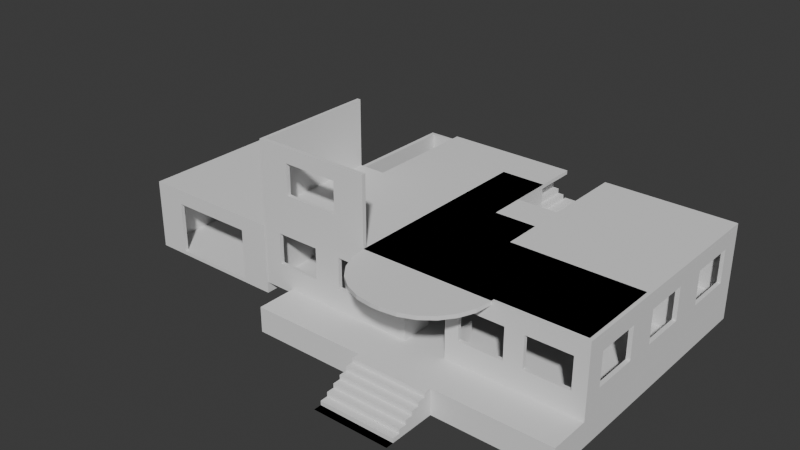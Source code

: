 # Source: LD_MapProto_6108_autosave.blend  (saved by Blender 5.1.4; exported with 4.5.12 LTS)
import bpy
from mathutils import Matrix  # noqa: F401  (used for matrix-valued properties, if any)

bpy.ops.wm.read_factory_settings(use_empty=True)
scene = bpy.context.scene
scene.name = 'Scene'

# ---- collections
col_collection = bpy.data.collections.new('Collection'); scene.collection.children.link(col_collection)
col_rdc = bpy.data.collections.new('RDC'); scene.collection.children.link(col_rdc)
col_etage1 = bpy.data.collections.new('Etage1'); scene.collection.children.link(col_etage1)

# ---- world
world_world = bpy.data.worlds.new('World'); scene.world = world_world
world_world.use_nodes = True; world_world.node_tree.nodes.clear()
_N = world_world.node_tree.nodes; _L = world_world.node_tree.links
n0 = _N.new('ShaderNodeOutputWorld'); n0.name = 'World Output'; n0.location = (200, 100)
n1 = _N.new('ShaderNodeBackground'); n1.name = 'Background'; n1.location = (-200, 100)
n1.inputs[0].default_value = (0.05088, 0.05088, 0.05088, 1.0)
_L.new(n1.outputs[0], n0.inputs[0])
n0.is_active_output = True
world_world.color = (0.05088, 0.05088, 0.05088)
world_world.sun_shadow_jitter_overblur = 0.0

# ---- meshes
me_cube_015 = bpy.data.meshes.new('Cube.015')
me_cube_015.from_pydata([(-5.52, -8.108e-05, -0.06887), (-5.52, -8.108e-05, 0.06887), (-5.52, 1.323, -0.06887), (-5.52, 1.323, 0.06887), (-0.2474, -8.108e-05, -0.06887), (-0.2474, -8.108e-05, 0.06887), (-0.2474, 1.323, -0.06887), (-0.2474, 1.323, 0.06887), (-0.3693, 1.323, -0.06887), (-5.398, 1.323, -0.06887), (-1.807, 1.323, 0.06887), (-0.8309, 1.323, 0.06887), (-5.398, -8.1e-05, -0.06887), (-0.3693, -8.1e-05, -0.06887), (-1.343, -8.1e-05, 0.06887), (-4.424, -8.1e-05, 0.06887), (-5.52, 1.288, -0.06887), (-5.52, 0.03474, -0.06887), (-5.52, 0.03474, 0.06887), (-5.52, 1.288, 0.06887), (-0.2474, 0.03474, -0.06887), (-0.2474, 1.288, -0.06887), (-0.2474, 1.288, 0.06887), (-0.2474, 0.03474, 0.06887), (-0.8309, 1.288, 0.06887), (-1.343, 0.03474, 0.06887), (-1.807, 1.288, 0.06887), (-4.424, 0.03474, 0.06887), (-5.398, 1.288, -0.06887), (-5.398, 0.03474, -0.06887), (-0.3693, 1.288, -0.06887), (-0.3693, 0.03474, -0.06887), (-5.52, 1.288, 2.293), (-5.52, 1.323, 2.293), (-0.8309, 1.323, 1.846), (-0.2474, 1.323, 2.293), (-0.2474, 0.03474, 2.293), (-0.2474, -8.108e-05, 2.293), (-4.424, -8.1e-05, 1.919), (-5.52, -8.108e-05, 2.293), (-1.807, 1.323, 1.846), (-1.343, -8.1e-05, 1.919), (-1.343, 0.03474, 1.919), (-4.424, 0.03474, 1.919), (-5.52, 0.03474, 2.293), (-0.2474, 1.288, 2.293), (-0.8309, 1.288, 1.846), (-1.807, 1.288, 1.846), (-5.52, 1.288, 2.455), (-5.52, 1.323, 2.455), (-0.3693, 1.323, 2.455), (-0.2474, 1.323, 2.455), (-0.2474, 0.03474, 2.455), (-0.2474, -8.108e-05, 2.455), (-5.398, -8.1e-05, 2.455), (-5.52, -8.108e-05, 2.455), (-5.398, 1.323, 2.455), (-0.3693, -8.1e-05, 2.455), (-0.3693, 0.03474, 2.455), (-5.398, 0.03474, 2.455), (-5.52, 0.03474, 2.455), (-0.2474, 1.288, 2.455), (-0.3693, 1.288, 2.455), (-5.398, 1.288, 2.455), (-0.3693, -8.1e-05, 0.06887), (-5.398, -8.1e-05, 0.06887), (-5.398, 0.03474, 0.06887), (-0.3693, 0.03474, 0.06887), (-0.3693, 0.03474, 2.293), (-0.3693, -8.1e-05, 2.293), (-5.398, -8.1e-05, 2.293), (-5.398, 0.03474, 2.293), (-5.398, 1.323, 0.06887), (-0.3693, 1.323, 0.06887), (-0.3693, 1.323, 2.293), (-5.398, 1.288, 0.06887), (-0.3693, 1.288, 0.06887), (-0.3693, 1.288, 2.293), (-5.398, 1.323, 2.293), (-5.398, 1.288, 2.293)], [], [(16, 19, 3, 2), (8, 73, 7, 6), (20, 23, 5, 4), (12, 65, 1, 0), (31, 20, 4, 13), (3, 19, 32, 33), (66, 75, 79, 71), (19, 18, 44, 32), (17, 29, 12, 0), (29, 31, 13, 12), (4, 5, 64, 13), (13, 64, 65, 12), (2, 3, 72, 9), (9, 72, 73, 8), (9, 8, 30, 28), (28, 30, 31, 29), (2, 9, 28, 16), (16, 28, 29, 17), (5, 23, 36, 37), (76, 75, 66, 67), (18, 1, 39, 44), (11, 10, 26, 24), (76, 67, 68, 77), (72, 3, 33, 78), (8, 6, 21, 30), (30, 21, 20, 31), (6, 7, 22, 21), (21, 22, 23, 20), (0, 1, 18, 17), (17, 18, 19, 16), (71, 79, 63, 59), (37, 36, 52, 53), (35, 74, 50, 51), (77, 68, 58, 62), (33, 32, 48, 49), (70, 69, 57, 54), (69, 37, 53, 57), (36, 45, 61, 52), (64, 5, 37, 69), (1, 65, 70, 39), (14, 41, 42, 25), (22, 7, 35, 45), (7, 73, 74, 35), (23, 22, 45, 36), (59, 60, 55, 54), (52, 58, 57, 53), (58, 59, 54, 57), (50, 56, 63, 62), (51, 50, 62, 61), (61, 62, 58, 52), (56, 49, 48, 63), (63, 48, 60, 59), (44, 39, 55, 60), (39, 70, 54, 55), (79, 77, 68, 71), (32, 44, 60, 48), (78, 33, 49, 56), (68, 71, 59, 58), (45, 35, 51, 61), (74, 78, 56, 50), (62, 63, 59, 58), (14, 15, 65, 64), (27, 25, 67, 66), (25, 42, 68, 67), (38, 41, 69, 70), (42, 43, 71, 68), (43, 27, 66, 71), (41, 14, 64, 69), (15, 38, 70, 65), (15, 14, 25, 27), (38, 15, 27, 43), (41, 38, 43, 42), (10, 11, 73, 72), (11, 34, 74, 73), (24, 26, 75, 76), (46, 24, 76, 77), (40, 10, 72, 78), (34, 40, 78, 74), (47, 46, 77, 79), (26, 47, 79, 75), (40, 34, 46, 47), (34, 11, 24, 46), (10, 40, 47, 26)])
_uv = me_cube_015.uv_layers.new(name='UVMap')
_uv.uv.foreach_set('vector', [0.375, 0.244, 0.625, 0.244, 0.625, 0.25, 0.375, 0.25, 0.375, 0.4942, 0.625, 0.4942, 0.625, 0.5, 0.375, 0.5, 0.375, 0.744, 0.625, 0.744, 0.625, 0.75, 0.375, 0.75, 0.375, 0.9942, 0.625, 0.9942, 0.625, 1.0, 0.375, 1.0, 0.3692, 0.744, 0.375, 0.744, 0.375, 0.75, 0.3692, 0.75, 0.625, 0.25, 0.625, 0.244, 0.625, 0.244, 0.625, 0.25, 0.8692, 0.744, 0.8692, 0.506, 0.8692, 0.506, 0.8692, 0.744, 0.625, 0.244, 0.625, 0.006041, 0.625, 0.006041, 0.625, 0.244, 0.125, 0.744, 0.1308, 0.744, 0.1308, 0.75, 0.125, 0.75, 0.1308, 0.744, 0.3692, 0.744, 0.3692, 0.75, 0.1308, 0.75, 0.375, 0.75, 0.625, 0.75, 0.625, 0.7558, 0.375, 0.7558, 0.375, 0.7558, 0.625, 0.7558, 0.625, 0.9942, 0.375, 0.9942, 0.375, 0.25, 0.625, 0.25, 0.625, 0.2558, 0.375, 0.2558, 0.375, 0.2558, 0.625, 0.2558, 0.625, 0.4942, 0.375, 0.4942, 0.1308, 0.5, 0.3692, 0.5, 0.3692, 0.506, 0.1308, 0.506, 0.1308, 0.506, 0.3692, 0.506, 0.3692, 0.744, 0.1308, 0.744, 0.125, 0.5, 0.1308, 0.5, 0.1308, 0.506, 0.125, 0.506, 0.125, 0.506, 0.1308, 0.506, 0.1308, 0.744, 0.125, 0.744, 0.625, 0.75, 0.625, 0.744, 0.625, 0.744, 0.625, 0.75, 0.6308, 0.506, 0.8692, 0.506, 0.8692, 0.744, 0.6308, 0.744, 0.625, 0.006041, 0.625, 0.0, 0.625, 0.0, 0.625, 0.006041, 0.625, 0.4864, 0.625, 0.2636, 0.625, 0.2636, 0.625, 0.4864, 0.6308, 0.506, 0.6308, 0.744, 0.6308, 0.744, 0.6308, 0.506, 0.625, 0.2558, 0.625, 0.25, 0.625, 0.25, 0.625, 0.2558, 0.3692, 0.5, 0.375, 0.5, 0.375, 0.506, 0.3692, 0.506, 0.3692, 0.506, 0.375, 0.506, 0.375, 0.744, 0.3692, 0.744, 0.375, 0.5, 0.625, 0.5, 0.625, 0.506, 0.375, 0.506, 0.375, 0.506, 0.625, 0.506, 0.625, 0.744, 0.375, 0.744, 0.375, 0.0, 0.625, 0.0, 0.625, 0.006041, 0.375, 0.006041, 0.375, 0.006041, 0.625, 0.006041, 0.625, 0.244, 0.375, 0.244, 0.8692, 0.744, 0.8692, 0.506, 0.8692, 0.506, 0.8692, 0.744, 0.625, 0.75, 0.625, 0.744, 0.625, 0.744, 0.625, 0.75, 0.625, 0.5, 0.625, 0.4942, 0.625, 0.4942, 0.625, 0.5, 0.6308, 0.506, 0.6308, 0.744, 0.6308, 0.744, 0.6308, 0.506, 0.625, 0.25, 0.625, 0.244, 0.625, 0.244, 0.625, 0.25, 0.625, 0.9942, 0.625, 0.7558, 0.625, 0.7558, 0.625, 0.9942, 0.625, 0.7558, 0.625, 0.75, 0.625, 0.75, 0.625, 0.7558, 0.625, 0.744, 0.625, 0.506, 0.625, 0.506, 0.625, 0.744, 0.625, 0.7558, 0.625, 0.75, 0.625, 0.75, 0.625, 0.7558, 0.625, 1.0, 0.625, 0.9942, 0.625, 0.9942, 0.625, 1.0, 0.625, 0.7646, 0.625, 0.7646, 0.625, 0.7646, 0.625, 0.7646, 0.625, 0.506, 0.625, 0.5, 0.625, 0.5, 0.625, 0.506, 0.625, 0.5, 0.625, 0.4942, 0.625, 0.4942, 0.625, 0.5, 0.625, 0.744, 0.625, 0.506, 0.625, 0.506, 0.625, 0.744, 0.8692, 0.744, 0.875, 0.744, 0.875, 0.75, 0.8692, 0.75, 0.625, 0.744, 0.6308, 0.744, 0.6308, 0.75, 0.625, 0.75, 0.6308, 0.744, 0.8692, 0.744, 0.8692, 0.75, 0.6308, 0.75, 0.6308, 0.5, 0.8692, 0.5, 0.8692, 0.506, 0.6308, 0.506, 0.625, 0.5, 0.6308, 0.5, 0.6308, 0.506, 0.625, 0.506, 0.625, 0.506, 0.6308, 0.506, 0.6308, 0.744, 0.625, 0.744, 0.8692, 0.5, 0.875, 0.5, 0.875, 0.506, 0.8692, 0.506, 0.8692, 0.506, 0.875, 0.506, 0.875, 0.744, 0.8692, 0.744, 0.625, 0.006041, 0.625, 0.0, 0.625, 0.0, 0.625, 0.006041, 0.625, 1.0, 0.625, 0.9942, 0.625, 0.9942, 0.625, 1.0, 0.8692, 0.506, 0.6308, 0.506, 0.6308, 0.506, 0.8692, 0.506, 0.625, 0.244, 0.625, 0.006041, 0.625, 0.006041, 0.625, 0.244, 0.625, 0.2558, 0.625, 0.25, 0.625, 0.25, 0.625, 0.2558, 0.6308, 0.744, 0.8692, 0.744, 0.8692, 0.744, 0.6308, 0.744, 0.625, 0.506, 0.625, 0.5, 0.625, 0.5, 0.625, 0.506, 0.625, 0.4942, 0.625, 0.2558, 0.625, 0.2558, 0.625, 0.4942, 0.6308, 0.506, 0.8692, 0.506, 0.8692, 0.506, 0.6308, 0.506, 0.625, 0.7646, 0.625, 0.9854, 0.625, 0.9942, 0.625, 0.7558, 0.8604, 0.744, 0.6396, 0.744, 0.6308, 0.744, 0.8692, 0.744, 0.6396, 0.744, 0.6396, 0.744, 0.6308, 0.744, 0.6308, 0.744, 0.625, 0.9854, 0.625, 0.7646, 0.625, 0.7558, 0.625, 0.9942, 0.6396, 0.744, 0.8604, 0.744, 0.8692, 0.744, 0.6308, 0.744, 0.8604, 0.744, 0.8604, 0.744, 0.8692, 0.744, 0.8692, 0.744, 0.625, 0.7646, 0.625, 0.7646, 0.625, 0.7558, 0.625, 0.7558, 0.625, 0.9854, 0.625, 0.9854, 0.625, 0.9942, 0.625, 0.9942, 0.625, 0.9854, 0.625, 0.7646, 0.625, 0.7646, 0.625, 0.9854, 0.625, 0.9854, 0.625, 0.9854, 0.625, 0.9854, 0.625, 0.9854, 0.625, 0.7646, 0.625, 0.9854, 0.625, 0.9854, 0.625, 0.7646, 0.625, 0.2636, 0.625, 0.4864, 0.625, 0.4942, 0.625, 0.2558, 0.625, 0.4864, 0.625, 0.4864, 0.625, 0.4942, 0.625, 0.4942, 0.6386, 0.506, 0.8614, 0.506, 0.8692, 0.506, 0.6308, 0.506, 0.6386, 0.506, 0.6386, 0.506, 0.6308, 0.506, 0.6308, 0.506, 0.625, 0.2636, 0.625, 0.2636, 0.625, 0.2558, 0.625, 0.2558, 0.625, 0.4864, 0.625, 0.2636, 0.625, 0.2558, 0.625, 0.4942, 0.8614, 0.506, 0.6386, 0.506, 0.6308, 0.506, 0.8692, 0.506, 0.8614, 0.506, 0.8614, 0.506, 0.8692, 0.506, 0.8692, 0.506, 0.625, 0.2636, 0.625, 0.4864, 0.625, 0.4864, 0.625, 0.2636, 0.625, 0.4864, 0.625, 0.4864, 0.625, 0.4864, 0.625, 0.4864, 0.625, 0.2636, 0.625, 0.2636, 0.625, 0.2636, 0.625, 0.2636])
me_cube_015.update()
me_cube_007 = bpy.data.meshes.new('Cube.007')
me_cube_007.from_pydata([(1.996, 1.296, -0.9241), (1.996, 1.296, -0.7863), (1.996, -1.727, -0.9241), (1.996, -1.727, -0.7863), (1.996, -1.58, -0.9241), (1.996, 1.149, -0.9241), (1.996, 1.149, -0.7863), (-2.779, -1.727, -0.9241), (1.866, -1.727, -0.9241), (1.866, -1.727, -0.7863), (-2.779, -1.727, -0.7863), (1.866, 1.296, -0.9241), (-2.779, 1.296, -0.9241), (-2.779, 1.296, -0.7863), (1.866, 1.296, -0.7863), (1.866, 1.149, -0.7863), (-2.779, -1.58, -0.9241), (1.866, -1.58, -0.9241), (-2.779, 1.149, -0.9241), (1.866, 1.149, -0.9241), (1.996, -1.727, 1.654), (1.866, 1.296, 1.654), (1.996, 1.296, 1.654), (1.996, 1.149, 1.654), (1.866, -1.727, 1.654), (-2.779, 1.296, 1.654), (-2.628, 1.149, 1.654), (1.866, 1.149, 1.654), (-2.628, -1.727, -0.7863), (-2.779, -1.727, 1.654), (-2.779, 1.149, -0.7863), (-2.779, 1.149, 1.654), (-2.628, -1.727, -0.9241), (-2.628, 1.296, -0.9241), (-2.628, 1.296, -0.7863), (-2.628, -1.727, 1.654), (-2.628, 1.149, -0.7863), (-2.628, -1.58, -0.9241), (-2.628, 1.149, -0.9241), (-2.628, 1.296, 1.654), (1.996, -1.167, -0.05854), (1.996, 0.5894, -0.05854), (1.996, 0.5894, 1.153), (1.996, -1.167, 1.153), (1.866, 0.5894, -0.05854), (1.866, -1.167, -0.05854), (1.866, -1.167, 1.153), (1.866, 0.5894, 1.153)], [], [(40, 41, 44, 45), (11, 14, 1, 0), (28, 9, 15, 36), (9, 3, 20, 24), (28, 36, 26, 35), (0, 1, 6, 5), (4, 17, 19, 5), (37, 16, 18, 38), (2, 8, 17, 4), (32, 7, 16, 37), (35, 26, 31, 29), (36, 30, 31, 26), (36, 15, 27, 26), (5, 19, 11, 0), (38, 18, 12, 33), (33, 34, 14, 11), (2, 3, 9, 8), (32, 28, 10, 7), (27, 23, 22, 21), (10, 28, 35, 29), (26, 27, 21, 39), (6, 1, 22, 23), (1, 14, 21, 22), (34, 13, 25, 39), (30, 10, 29, 31), (14, 34, 39, 21), (31, 26, 39, 25), (8, 9, 28, 32), (12, 13, 34, 33), (19, 38, 33, 11), (20, 23, 27, 24), (8, 32, 37, 17), (17, 37, 38, 19), (5, 6, 3, 2, 4), (31, 25, 13, 30), (3, 6, 41, 40), (6, 23, 42, 41), (23, 20, 43, 42), (20, 3, 40, 43), (15, 9, 45, 44), (9, 24, 46, 45), (24, 27, 47, 46), (27, 15, 44, 47), (42, 43, 46, 47), (43, 40, 45, 46), (41, 42, 47, 44)])
_uv = me_cube_007.uv_layers.new(name='UVMap')
_uv.uv.foreach_set('vector', [0.625, 0.1928, 0.625, 0.06525, 0.625, 0.06525, 0.625, 0.1928, 0.375, 0.9932, 0.625, 0.9932, 0.625, 1.0, 0.375, 1.0, 0.6395, 0.5, 0.8682, 0.5, 0.8682, 0.742, 0.6395, 0.742, 0.625, 0.2568, 0.625, 0.25, 0.625, 0.25, 0.625, 0.2568, 0.6395, 0.5, 0.6395, 0.742, 0.6395, 0.742, 0.6395, 0.5, 0.375, 0.0, 0.625, 0.0, 0.625, 0.008018, 0.375, 0.008018, 0.125, 0.508, 0.1318, 0.508, 0.1318, 0.742, 0.125, 0.742, 0.3605, 0.508, 0.3682, 0.508, 0.3682, 0.742, 0.3605, 0.742, 0.125, 0.5, 0.1318, 0.5, 0.1318, 0.508, 0.125, 0.508, 0.3605, 0.5, 0.3682, 0.5, 0.3682, 0.508, 0.3605, 0.508, 0.6395, 0.5, 0.6395, 0.742, 0.6318, 0.742, 0.6318, 0.5, 0.6395, 0.742, 0.6318, 0.742, 0.6318, 0.742, 0.6395, 0.742, 0.6395, 0.742, 0.8682, 0.742, 0.8682, 0.742, 0.6395, 0.742, 0.125, 0.742, 0.1318, 0.742, 0.1318, 0.75, 0.125, 0.75, 0.3605, 0.742, 0.3682, 0.742, 0.3682, 0.75, 0.3605, 0.75, 0.375, 0.7645, 0.625, 0.7645, 0.625, 0.9932, 0.375, 0.9932, 0.375, 0.25, 0.625, 0.25, 0.625, 0.2568, 0.375, 0.2568, 0.375, 0.4855, 0.625, 0.4855, 0.625, 0.4932, 0.375, 0.4932, 0.8682, 0.742, 0.875, 0.742, 0.875, 0.75, 0.8682, 0.75, 0.625, 0.4932, 0.625, 0.4855, 0.625, 0.4855, 0.625, 0.4932, 0.6395, 0.742, 0.8682, 0.742, 0.8682, 0.75, 0.6395, 0.75, 0.625, 0.008018, 0.625, 0.0, 0.625, 0.0, 0.625, 0.008018, 0.625, 1.0, 0.625, 0.9932, 0.625, 0.9932, 0.625, 1.0, 0.625, 0.7645, 0.625, 0.7568, 0.625, 0.7568, 0.625, 0.7645, 0.0, 0.0, 0.0, 0.0, 0.0, 0.0, 0.0, 0.0, 0.625, 0.9932, 0.625, 0.7645, 0.625, 0.7645, 0.625, 0.9932, 0.6318, 0.742, 0.6395, 0.742, 0.6395, 0.75, 0.6318, 0.75, 0.375, 0.2568, 0.625, 0.2568, 0.625, 0.4855, 0.375, 0.4855, 0.375, 0.7568, 0.625, 0.7568, 0.625, 0.7645, 0.375, 0.7645, 0.1318, 0.742, 0.3605, 0.742, 0.3605, 0.75, 0.1318, 0.75, 0.875, 0.5, 0.875, 0.742, 0.8682, 0.742, 0.8682, 0.5, 0.1318, 0.5, 0.3605, 0.5, 0.3605, 0.508, 0.1318, 0.508, 0.1318, 0.508, 0.3605, 0.508, 0.3605, 0.742, 0.1318, 0.742, 0.375, 0.008018, 0.625, 0.008018, 0.625, 0.25, 0.375, 0.25, 0.375, 0.242, 0.0, 0.0, 0.0, 0.0, 0.0, 0.0, 0.0, 0.0, 0.625, 0.25, 0.625, 0.008018, 0.625, 0.06525, 0.625, 0.1928, 0.625, 0.008018, 0.625, 0.008018, 0.625, 0.06525, 0.625, 0.06525, 0.625, 0.008018, 0.625, 0.25, 0.625, 0.1928, 0.625, 0.06525, 0.625, 0.25, 0.625, 0.25, 0.625, 0.1928, 0.625, 0.1928, 0.8682, 0.742, 0.8682, 0.5, 0.8682, 0.5572, 0.8682, 0.6848, 0.8682, 0.5, 0.8682, 0.5, 0.8682, 0.5572, 0.8682, 0.5572, 0.8682, 0.5, 0.8682, 0.742, 0.8682, 0.6848, 0.8682, 0.5572, 0.8682, 0.742, 0.8682, 0.742, 0.8682, 0.6848, 0.8682, 0.6848, 0.625, 0.06525, 0.625, 0.1928, 0.625, 0.1928, 0.625, 0.06525, 0.625, 0.1928, 0.625, 0.1928, 0.625, 0.1928, 0.625, 0.1928, 0.625, 0.06525, 0.625, 0.06525, 0.625, 0.06525, 0.625, 0.06525])
me_cube_007.update()
me_cube_006 = bpy.data.meshes.new('Cube.006')
me_cube_006.from_pydata([(2.387, 0.06467, -0.9373), (2.387, 0.06467, -0.7995), (-2.387, 0.06467, -0.9373), (-2.387, 0.06467, -0.7995), (2.24, 0.06467, -0.9373), (-2.241, 0.06467, -0.9373), (-1.166, 0.06467, -0.7995), (1.165, 0.06467, -0.7995), (-2.387, -0.06467, -0.9373), (-2.387, -0.06467, -0.7995), (2.387, -0.06467, -0.9373), (2.387, -0.06467, -0.7995), (-1.163, -0.06467, -0.7995), (1.163, -0.06467, -0.7995), (-2.241, -0.06467, -0.9373), (2.24, -0.06467, -0.9373), (2.387, -0.06467, 1.64), (-2.387, -0.06467, 1.64), (-2.387, 0.06467, 1.64), (1.168, 0.06467, 0.9923), (2.387, 0.06467, 1.64), (-1.163, -0.06467, 0.9923), (1.163, -0.06467, 0.9923), (-2.241, -0.06467, -0.7995), (2.24, -0.06467, -0.7995), (-2.241, -0.06467, 1.64), (2.24, -0.06467, 1.64), (-1.163, 0.06467, 0.9923), (-2.241, 0.06467, -0.7995), (2.24, 0.06467, -0.7995), (-2.241, 0.06467, 1.64), (2.24, 0.06467, 1.64)], [], [(8, 9, 3, 2), (4, 29, 1, 0), (15, 4, 0, 10), (8, 2, 5, 14), (14, 5, 4, 15), (2, 3, 28, 5), (5, 28, 29, 4), (11, 1, 20, 16), (3, 9, 17, 18), (28, 3, 18, 30), (0, 1, 11, 10), (11, 24, 26, 16), (30, 25, 26, 31), (18, 17, 25, 30), (1, 29, 31, 20), (9, 23, 25, 17), (22, 21, 27, 19), (13, 12, 23, 24), (21, 22, 26, 25), (22, 13, 24, 26), (12, 21, 25, 23), (13, 22, 19, 7), (12, 13, 7, 6), (21, 12, 6, 27), (6, 7, 29, 28), (27, 6, 28, 30), (19, 27, 30, 31), (7, 19, 31, 29)])
_uv = me_cube_006.uv_layers.new(name='UVMap')
_uv.uv.foreach_set('vector', [0.375, 0.4932, 0.625, 0.4932, 0.625, 0.5, 0.375, 0.5, 0.375, 0.742, 0.625, 0.742, 0.625, 0.75, 0.375, 0.75, 0.3682, 0.742, 0.375, 0.742, 0.375, 0.75, 0.3682, 0.75, 0.3682, 0.5, 0.375, 0.5, 0.375, 0.508, 0.3682, 0.508, 0.3682, 0.508, 0.375, 0.508, 0.375, 0.742, 0.3682, 0.742, 0.375, 0.5, 0.625, 0.5, 0.625, 0.508, 0.375, 0.508, 0.375, 0.508, 0.625, 0.508, 0.625, 0.742, 0.375, 0.742, 0.625, 0.7568, 0.625, 0.75, 0.625, 0.75, 0.625, 0.7568, 0.625, 0.5, 0.625, 0.4932, 0.625, 0.4932, 0.625, 0.5, 0.625, 0.508, 0.625, 0.5, 0.625, 0.5, 0.625, 0.508, 0.375, 0.75, 0.625, 0.75, 0.625, 0.7568, 0.375, 0.7568, 0.6318, 0.75, 0.6318, 0.742, 0.6318, 0.742, 0.6318, 0.75, 0.625, 0.508, 0.6318, 0.508, 0.6318, 0.742, 0.625, 0.742, 0.625, 0.5, 0.6318, 0.5, 0.6318, 0.508, 0.625, 0.508, 0.625, 0.75, 0.625, 0.742, 0.625, 0.742, 0.625, 0.75, 0.6318, 0.5, 0.6318, 0.508, 0.6318, 0.508, 0.6318, 0.5, 0.6318, 0.689, 0.6318, 0.561, 0.6318, 0.561, 0.6318, 0.689, 0.6318, 0.689, 0.6318, 0.561, 0.6318, 0.508, 0.6318, 0.742, 0.6318, 0.561, 0.6318, 0.689, 0.6318, 0.742, 0.6318, 0.508, 0.6318, 0.689, 0.6318, 0.689, 0.6318, 0.742, 0.6318, 0.742, 0.6318, 0.561, 0.6318, 0.561, 0.6318, 0.508, 0.6318, 0.508, 0.6318, 0.689, 0.6318, 0.689, 0.6318, 0.689, 0.6318, 0.689, 0.6318, 0.561, 0.6318, 0.689, 0.6318, 0.689, 0.6318, 0.561, 0.6318, 0.561, 0.6318, 0.561, 0.6318, 0.561, 0.6318, 0.561, 0.625, 0.564, 0.625, 0.686, 0.625, 0.742, 0.625, 0.508, 0.625, 0.564, 0.625, 0.564, 0.625, 0.508, 0.625, 0.508, 0.625, 0.686, 0.625, 0.564, 0.625, 0.508, 0.625, 0.742, 0.625, 0.686, 0.625, 0.686, 0.625, 0.742, 0.625, 0.742])
me_cube_006.update()
me_cube_001 = bpy.data.meshes.new('Cube.001')
me_cube_001.from_pydata([(-0.7465, -1.719, -0.06887), (-0.7465, -1.719, 0.06887), (-0.7465, 3.219, -0.06887), (-0.7465, 3.219, 0.06887), (0.7465, -1.719, -0.06887), (0.7465, -1.719, 0.06887), (0.7465, 3.219, -0.06887), (0.7465, 3.219, 0.06887)], [], [(0, 1, 3, 2), (2, 3, 7, 6), (6, 7, 5, 4), (4, 5, 1, 0), (2, 6, 4, 0), (7, 3, 1, 5)])
_uv = me_cube_001.uv_layers.new(name='UVMap')
_uv.uv.foreach_set('vector', [0.375, 0.0, 0.625, 0.0, 0.625, 0.25, 0.375, 0.25, 0.375, 0.25, 0.625, 0.25, 0.625, 0.5, 0.375, 0.5, 0.375, 0.5, 0.625, 0.5, 0.625, 0.75, 0.375, 0.75, 0.375, 0.75, 0.625, 0.75, 0.625, 1.0, 0.375, 1.0, 0.125, 0.5, 0.375, 0.5, 0.375, 0.75, 0.125, 0.75, 0.625, 0.5, 0.875, 0.5, 0.875, 0.75, 0.625, 0.75])
me_cube_001.update()
me_cube_008 = bpy.data.meshes.new('Cube.008')
me_cube_008.from_pydata([(-2.216, 1.76, -1.048), (-2.216, 1.76, -0.9104), (2.564, 1.76, -1.048), (2.564, 1.76, -0.9104), (2.417, 1.76, -1.048), (-2.069, 1.76, -1.048), (-1.903, 1.76, -0.8936), (-0.9346, 1.76, -0.8936), (2.564, -2.439, -1.048), (2.564, 1.631, -1.048), (2.564, -2.439, -0.9104), (-2.216, 1.631, -1.048), (-2.216, -2.439, -1.048), (-2.216, -2.439, -0.9104), (-2.216, 1.631, -0.9104), (2.417, -2.439, -0.9104), (-2.069, -2.439, -0.9104), (2.417, -2.439, -1.048), (2.417, 1.631, -1.048), (-2.069, -2.439, -1.048), (-2.069, 1.631, -1.048), (-0.9346, 1.76, 0.8888), (2.564, 1.76, 1.53), (-2.216, 1.631, 1.53), (-2.216, 1.76, 1.53), (-1.903, 1.76, 0.8888), (2.564, 1.374, 0.5219), (-2.216, -2.439, 1.53), (-0.9346, 1.631, 0.8888), (-1.903, 1.631, 0.8888), (2.564, 0.5993, -0.9104), (2.564, -2.439, 1.53), (2.564, -2.291, -1.048), (-2.216, -2.291, -1.048), (-2.216, -2.291, -0.9104), (1.945, -2.291, -0.9104), (0.9849, -2.291, -0.9104), (2.417, -2.291, -1.048), (-2.069, -2.291, -1.048), (-2.216, -2.291, 1.53), (0.9849, -2.291, 0.8821), (2.564, 0.5993, 0.5219), (1.945, -2.439, 0.8821), (0.9849, -2.439, 0.8821), (-2.069, -2.291, -0.9104), (1.945, -2.439, -0.9104), (0.9849, -2.439, -0.9104), (-2.069, -2.291, 1.53), (2.417, 0.5993, -0.9104), (2.417, -2.439, 1.53), (-2.069, -2.439, 1.53), (2.417, 0.5993, 0.5219), (1.945, -2.291, 0.8821), (-2.069, 1.76, -0.9104), (2.417, 1.76, -0.9104), (2.417, 1.76, 1.53), (2.417, 1.374, -0.9104), (-2.069, 1.631, -0.9104), (-2.069, 1.631, 1.53), (-2.069, 1.76, 1.53), (2.417, 1.374, 0.5219), (-1.903, 1.631, -0.8936), (-0.9346, 1.631, -0.8936), (2.564, 1.631, 1.53), (2.564, 1.631, -0.9104), (2.417, 1.631, 1.53), (2.417, 1.631, -0.9104), (2.417, -2.291, -0.9104), (2.564, -2.291, -0.9104), (2.564, -2.291, 1.53), (2.417, -2.291, 1.53), (2.564, 1.374, -0.9104), (2.564, -0.33, -1.048), (-2.216, -0.33, -0.9104), (2.417, -0.33, -1.048), (-2.069, -0.33, -1.048), (-2.216, -0.33, 1.53), (-2.216, -0.33, -1.048), (-2.069, -0.33, -0.9104), (-2.069, -0.33, 1.53), (-2.069, 1.254, 0.9538), (-2.216, -0.707, -0.1263), (-2.216, -1.914, -0.1263), (-2.216, -1.914, 0.9538), (-2.216, -0.707, 0.9538), (-2.216, 1.254, -0.1263), (-2.216, 0.04692, -0.1263), (-2.216, 0.04692, 0.9538), (-2.216, 1.254, 0.9538), (-2.069, -0.707, -0.1263), (-2.069, -1.914, 0.9538), (-2.069, -1.914, -0.1263), (-2.069, -0.707, 0.9538), (-2.069, 0.04692, -0.1263), (-2.069, 1.254, -0.1263), (-2.069, 0.04692, 0.9538), (-0.9346, 1.76, 1.53), (-0.9346, 1.631, 1.53), (-0.2524, 1.631, 1.051), (-0.2524, 1.631, 0.6676), (-0.2524, 1.631, -0.01732), (1.735, 1.631, -0.02175), (1.735, 1.631, 1.051), (-0.2524, 1.76, 1.051), (1.735, 1.76, -0.02175), (-0.2524, 1.76, -0.01732), (-0.2524, 1.76, 0.6676), (1.735, 1.76, 1.051), (2.417, 0.5993, 1.53), (2.564, 0.5993, 1.53), (2.564, 1.631, 0.5219), (2.417, 1.631, 0.5219), (2.417, 1.631, 0.6363), (2.564, 1.631, 0.6363), (3.688, -2.291, -0.9104), (3.688, -2.439, -0.9104), (3.688, -2.439, -1.048), (3.688, -2.291, -1.048), (3.688, -2.439, 1.53), (3.688, -2.291, 1.53), (3.565, -2.291, -0.9104), (3.565, -2.291, -1.048), (3.565, -2.439, -1.048), (3.565, -2.439, -0.9104), (3.565, -2.439, 1.53), (3.565, -2.291, 1.53), (3.565, 0.2342, -0.9104), (3.688, 0.2342, -0.9104), (3.688, 0.2342, 1.53), (3.688, 0.2342, -1.048), (3.565, 0.2342, 1.53), (3.565, 0.2342, -1.048), (3.688, 0.07678, -1.048), (3.688, 0.07678, -0.9104), (3.565, 0.07678, -1.048), (3.565, 0.07678, -0.9104), (3.688, 0.07678, 1.53), (3.565, 0.07678, 1.53), (2.564, 0.2342, 1.53), (2.564, 0.2342, -0.9104), (2.564, 0.2342, -1.048), (2.564, 0.07678, -1.048), (2.564, 0.07678, -0.9104), (2.564, 0.07678, 1.53)], [], [(4, 54, 3, 2), (11, 14, 1, 0), (66, 64, 110, 113, 112, 111), (64, 3, 22, 63, 113, 110), (3, 54, 55, 22), (0, 1, 53, 5), (5, 53, 54, 4), (4, 18, 20, 5), (37, 17, 19, 38), (2, 9, 18, 4), (32, 8, 17, 37), (66, 57, 78), (85, 86, 93, 94), (5, 20, 11, 0), (38, 19, 12, 33), (77, 73, 14, 11), (2, 3, 64, 9), (122, 121, 117, 116), (58, 59, 24, 23), (63, 22, 55, 65), (65, 55, 96, 97), (79, 58, 23, 76), (53, 1, 24, 59), (1, 14, 23, 24), (13, 16, 50, 27), (34, 13, 27, 39), (21, 7, 62, 28), (48, 51, 41, 30), (15, 10, 31, 49), (132, 134, 131, 129), (31, 69, 70, 49), (50, 47, 39, 27), (12, 13, 34, 33), (75, 38, 33, 77), (16, 44, 47, 50), (46, 45, 35, 36), (72, 32, 37, 74), (74, 37, 38, 75), (49, 70, 47, 50), (15, 67, 70, 49), (45, 46, 16, 15), (40, 36, 44, 47), (36, 35, 67, 44), (43, 42, 49, 50), (35, 52, 70, 67), (46, 43, 50, 16), (42, 45, 15, 49), (52, 40, 47, 70), (43, 46, 36, 40), (42, 43, 40, 52), (45, 42, 52, 35), (6, 7, 54, 53), (99, 100, 105, 106), (62, 61, 57, 66), (61, 29, 58, 57), (29, 28, 97, 58), (25, 6, 53, 59), (25, 21, 28, 29), (7, 6, 61, 62), (6, 25, 29, 61), (26, 71, 64, 110), (56, 60, 111, 66), (51, 60, 26, 41), (60, 56, 71, 26), (18, 74, 75, 20), (9, 72, 74, 18), (20, 75, 77, 11), (81, 82, 91, 89), (47, 79, 76, 39), (33, 34, 73, 77), (78, 57, 94, 93), (57, 58, 80, 94), (58, 79, 95, 80), (79, 78, 93, 95), (73, 34, 82, 81), (34, 39, 83, 82), (39, 76, 84, 83), (76, 73, 81, 84), (14, 73, 86, 85), (73, 76, 87, 86), (76, 23, 88, 87), (23, 14, 85, 88), (44, 78, 89, 91), (78, 79, 92, 89), (79, 47, 90, 92), (47, 44, 91, 90), (96, 21, 25, 59), (84, 81, 89, 92), (88, 85, 94, 80), (82, 83, 90, 91), (86, 87, 95, 93), (83, 84, 92, 90), (87, 88, 80, 95), (97, 96, 59, 58), (97, 28, 99, 98), (28, 62, 100, 99), (62, 66, 101, 100), (66, 111, 112, 65, 102, 101), (65, 97, 98, 102), (21, 96, 103, 106), (96, 55, 107, 103), (55, 54, 104, 107), (54, 7, 105, 104), (7, 21, 106, 105), (100, 101, 104, 105), (98, 99, 106, 103), (101, 102, 107, 104), (102, 98, 103, 107), (69, 109, 108, 70), (113, 63, 109, 41, 26, 110), (63, 65, 112, 113), (51, 108, 65, 112, 111, 60), (66, 78, 44, 67, 48, 30, 68, 64, 71, 56), (9, 64, 68, 32, 72), (108, 109, 63, 65), (70, 108, 51, 48, 67), (69, 68, 30, 41, 109), (117, 114, 115, 116), (115, 114, 119, 118), (123, 122, 116, 115), (124, 123, 115, 118), (133, 132, 129, 127), (125, 124, 118, 119), (69, 31, 124, 125), (68, 69, 125, 120), (31, 10, 123, 124), (10, 8, 122, 123), (32, 68, 120, 121), (8, 32, 121, 122), (131, 126, 127, 129), (126, 130, 128, 127), (131, 134, 141, 140), (137, 136, 128, 130), (136, 133, 127, 128), (134, 135, 142, 141), (120, 125, 137, 135), (119, 114, 133, 136), (125, 119, 136, 137), (121, 120, 135, 134), (114, 117, 132, 133), (117, 121, 134, 132), (141, 142, 139, 140), (142, 143, 138, 139), (126, 131, 140, 139), (137, 130, 138, 143), (135, 137, 143, 142), (130, 126, 139, 138)])
_uv = me_cube_008.uv_layers.new(name='UVMap')
_uv.uv.foreach_set('vector', [0.375, 0.242, 0.625, 0.242, 0.625, 0.25, 0.375, 0.25, 0.375, 0.9932, 0.625, 0.9932, 0.625, 1.0, 0.375, 1.0, 0.8682, 0.508, 0.8682, 0.5, 0.8682, 0.5, 0.8682, 0.5, 0.8682, 0.508, 0.8682, 0.508, 0.625, 0.2568, 0.625, 0.25, 0.625, 0.25, 0.625, 0.2568, 0.625, 0.2568, 0.625, 0.2568, 0.625, 0.25, 0.625, 0.242, 0.625, 0.242, 0.625, 0.25, 0.375, 0.0, 0.625, 0.0, 0.625, 0.008018, 0.375, 0.008018, 0.375, 0.008018, 0.625, 0.008018, 0.625, 0.242, 0.375, 0.242, 0.125, 0.508, 0.1318, 0.508, 0.1318, 0.742, 0.125, 0.742, 0.3596, 0.508, 0.3682, 0.508, 0.3682, 0.742, 0.3596, 0.742, 0.125, 0.5, 0.1318, 0.5, 0.1318, 0.508, 0.125, 0.508, 0.3596, 0.5, 0.3682, 0.5, 0.3682, 0.508, 0.3596, 0.508, 0.8682, 0.508, 0.8682, 0.742, 0.7543, 0.742, 0.625, 0.9713, 0.625, 0.9012, 0.625, 0.9012, 0.625, 0.9713, 0.125, 0.742, 0.1318, 0.742, 0.1318, 0.75, 0.125, 0.75, 0.3596, 0.742, 0.3682, 0.742, 0.3682, 0.75, 0.3596, 0.75, 0.375, 0.8793, 0.625, 0.8793, 0.625, 0.9932, 0.375, 0.9932, 0.375, 0.25, 0.625, 0.25, 0.625, 0.2568, 0.375, 0.2568, 0.3682, 0.5, 0.3596, 0.5, 0.3596, 0.5, 0.3682, 0.5, 0.8682, 0.742, 0.875, 0.742, 0.875, 0.75, 0.8682, 0.75, 0.8682, 0.5, 0.875, 0.5, 0.875, 0.508, 0.8682, 0.508, 0.8682, 0.508, 0.875, 0.508, 0.875, 0.6828, 0.8682, 0.6828, 0.7543, 0.742, 0.8682, 0.742, 0.8682, 0.75, 0.7543, 0.75, 0.625, 0.008018, 0.625, 0.0, 0.625, 0.0, 0.625, 0.008018, 0.625, 1.0, 0.625, 0.9932, 0.625, 0.9932, 0.625, 1.0, 0.6318, 0.75, 0.6318, 0.742, 0.6318, 0.742, 0.6318, 0.75, 0.625, 0.7654, 0.625, 0.7568, 0.625, 0.7568, 0.625, 0.7654, 0.625, 0.2037, 0.625, 0.2037, 0.625, 0.2037, 0.625, 0.2037, 0.725, 0.508, 0.725, 0.508, 0.725, 0.508, 0.725, 0.508, 0.0, 0.0, 0.0, 0.0, 0.0, 0.0, 0.0, 0.0, 0.3596, 0.5, 0.3596, 0.5, 0.3596, 0.5, 0.3596, 0.5, 0.6318, 0.5, 0.6404, 0.5, 0.6404, 0.508, 0.6318, 0.508, 0.6318, 0.742, 0.6404, 0.742, 0.6404, 0.75, 0.6318, 0.75, 0.375, 0.7568, 0.625, 0.7568, 0.625, 0.7654, 0.375, 0.7654, 0.2457, 0.742, 0.3596, 0.742, 0.3596, 0.75, 0.2457, 0.75, 0.6318, 0.742, 0.6404, 0.742, 0.6404, 0.742, 0.6318, 0.742, 0.0, 0.0, 0.0, 0.0, 0.0, 0.0, 0.0, 0.0, 0.2457, 0.5, 0.3596, 0.5, 0.3596, 0.508, 0.2457, 0.508, 0.2457, 0.508, 0.3596, 0.508, 0.3596, 0.742, 0.2457, 0.742, 0.6318, 0.508, 0.6404, 0.508, 0.6404, 0.742, 0.6318, 0.742, 0.6318, 0.508, 0.6404, 0.508, 0.6404, 0.508, 0.6318, 0.508, 0.0, 0.0, 0.0, 0.0, 0.0, 0.0, 0.0, 0.0, 0.6404, 0.6535, 0.6404, 0.6535, 0.6404, 0.742, 0.6404, 0.742, 0.6404, 0.6535, 0.6404, 0.5965, 0.6404, 0.508, 0.6404, 0.742, 0.0, 0.0, 0.0, 0.0, 0.0, 0.0, 0.0, 0.0, 0.6404, 0.5965, 0.6404, 0.5965, 0.6404, 0.508, 0.6404, 0.508, 0.0, 0.0, 0.0, 0.0, 0.0, 0.0, 0.0, 0.0, 0.0, 0.0, 0.0, 0.0, 0.0, 0.0, 0.0, 0.0, 0.6404, 0.5965, 0.6404, 0.6535, 0.6404, 0.742, 0.6404, 0.508, 0.0, 0.0, 0.0, 0.0, 0.0, 0.0, 0.0, 0.0, 0.0, 0.0, 0.0, 0.0, 0.0, 0.0, 0.0, 0.0, 0.0, 0.0, 0.0, 0.0, 0.0, 0.0, 0.0, 0.0, 0.625, 0.04627, 0.625, 0.2037, 0.625, 0.242, 0.625, 0.008018, 0.8682, 0.5445, 0.8682, 0.5386, 0.8682, 0.5386, 0.8682, 0.5445, 0.8682, 0.5463, 0.8682, 0.7037, 0.8682, 0.742, 0.8682, 0.508, 0.8682, 0.7037, 0.8682, 0.7037, 0.8682, 0.742, 0.8682, 0.742, 0.8682, 0.7037, 0.8682, 0.5463, 0.8682, 0.6828, 0.8682, 0.742, 0.625, 0.04627, 0.625, 0.04627, 0.625, 0.008018, 0.625, 0.008018, 0.625, 0.04627, 0.625, 0.2037, 0.625, 0.2037, 0.625, 0.04627, 0.625, 0.2037, 0.625, 0.04627, 0.625, 0.04627, 0.625, 0.2037, 0.625, 0.04627, 0.625, 0.04627, 0.625, 0.04627, 0.625, 0.04627, 0.625, 0.3414, 0.625, 0.3414, 0.625, 0.2568, 0.625, 0.2568, 0.7836, 0.508, 0.7836, 0.508, 0.8682, 0.508, 0.8682, 0.508, 0.725, 0.508, 0.7836, 0.508, 0.7836, 0.508, 0.725, 0.508, 0.7836, 0.508, 0.7836, 0.508, 0.7836, 0.508, 0.7836, 0.508, 0.1318, 0.508, 0.2457, 0.508, 0.2457, 0.742, 0.1318, 0.742, 0.1318, 0.5, 0.2457, 0.5, 0.2457, 0.508, 0.1318, 0.508, 0.1318, 0.742, 0.2457, 0.742, 0.2457, 0.75, 0.1318, 0.75, 0.625, 0.8574, 0.625, 0.7873, 0.625, 0.7873, 0.625, 0.8574, 0.6404, 0.742, 0.7543, 0.742, 0.7543, 0.75, 0.6404, 0.75, 0.375, 0.7654, 0.625, 0.7654, 0.625, 0.8793, 0.375, 0.8793, 0.7543, 0.742, 0.8682, 0.742, 0.8463, 0.742, 0.7762, 0.742, 0.8682, 0.742, 0.8682, 0.742, 0.8463, 0.742, 0.8463, 0.742, 0.8682, 0.742, 0.7543, 0.742, 0.7762, 0.742, 0.8463, 0.742, 0.7543, 0.742, 0.7543, 0.742, 0.7762, 0.742, 0.7762, 0.742, 0.625, 0.8793, 0.625, 0.7654, 0.625, 0.7873, 0.625, 0.8574, 0.625, 0.7654, 0.625, 0.7654, 0.625, 0.7873, 0.625, 0.7873, 0.625, 0.7654, 0.625, 0.8793, 0.625, 0.8574, 0.625, 0.7873, 0.625, 0.8793, 0.625, 0.8793, 0.625, 0.8574, 0.625, 0.8574, 0.625, 0.9932, 0.625, 0.8793, 0.625, 0.9012, 0.625, 0.9713, 0.625, 0.8793, 0.625, 0.8793, 0.625, 0.9012, 0.625, 0.9012, 0.625, 0.8793, 0.625, 0.9932, 0.625, 0.9713, 0.625, 0.9012, 0.625, 0.9932, 0.625, 0.9932, 0.625, 0.9713, 0.625, 0.9713, 0.6404, 0.742, 0.7543, 0.742, 0.7324, 0.742, 0.6623, 0.742, 0.7543, 0.742, 0.7543, 0.742, 0.7324, 0.742, 0.7324, 0.742, 0.7543, 0.742, 0.6404, 0.742, 0.6623, 0.742, 0.7324, 0.742, 0.6404, 0.742, 0.6404, 0.742, 0.6623, 0.742, 0.6623, 0.742, 0.625, 0.0672, 0.625, 0.2037, 0.625, 0.04627, 0.625, 0.008018, 0.625, 0.8574, 0.625, 0.8574, 0.625, 0.8574, 0.625, 0.8574, 0.625, 0.9713, 0.625, 0.9713, 0.625, 0.9713, 0.625, 0.9713, 0.625, 0.7873, 0.625, 0.7873, 0.625, 0.7873, 0.625, 0.7873, 0.625, 0.9012, 0.625, 0.9012, 0.625, 0.9012, 0.625, 0.9012, 0.625, 0.7873, 0.625, 0.8574, 0.625, 0.8574, 0.625, 0.7873, 0.625, 0.9012, 0.625, 0.9713, 0.625, 0.9713, 0.625, 0.9012, 0.8682, 0.6828, 0.875, 0.6828, 0.875, 0.742, 0.8682, 0.742, 0.8682, 0.6828, 0.8682, 0.5463, 0.8682, 0.5445, 0.8682, 0.6386, 0.8682, 0.5463, 0.8682, 0.5463, 0.8682, 0.5386, 0.8682, 0.5445, 0.8682, 0.5463, 0.8682, 0.508, 0.8682, 0.5159, 0.8682, 0.5386, 0.8682, 0.508, 0.8682, 0.508, 0.8682, 0.508, 0.8682, 0.508, 0.8682, 0.5397, 0.8682, 0.5159, 0.8682, 0.508, 0.8682, 0.6828, 0.8682, 0.6386, 0.8682, 0.5397, 0.625, 0.2037, 0.625, 0.0672, 0.625, 0.1114, 0.625, 0.2055, 0.625, 0.0672, 0.625, 0.242, 0.625, 0.2103, 0.625, 0.1114, 0.625, 0.242, 0.625, 0.242, 0.625, 0.2341, 0.625, 0.2103, 0.625, 0.242, 0.625, 0.2037, 0.625, 0.2114, 0.625, 0.2341, 0.625, 0.2037, 0.625, 0.2037, 0.625, 0.2055, 0.625, 0.2114, 0.8682, 0.5386, 0.8682, 0.5159, 0.8682, 0.5159, 0.8682, 0.5386, 0.8682, 0.6386, 0.8682, 0.5445, 0.8682, 0.5445, 0.8682, 0.6386, 0.8682, 0.5159, 0.8682, 0.5397, 0.8682, 0.5397, 0.8682, 0.5159, 0.8682, 0.5397, 0.8682, 0.6386, 0.8682, 0.6386, 0.8682, 0.5397, 0.6404, 0.5, 0.8071, 0.5, 0.8071, 0.508, 0.6404, 0.508, 0.625, 0.2568, 0.625, 0.2568, 0.625, 0.3958, 0.625, 0.4, 0.625, 0.3414, 0.625, 0.2568, 0.8682, 0.5, 0.8682, 0.508, 0.8682, 0.508, 0.8682, 0.5, 0.725, 0.508, 0.7292, 0.508, 0.8682, 0.508, 0.8682, 0.508, 0.8682, 0.508, 0.7836, 0.508, 0.8682, 0.508, 0.7543, 0.742, 0.6404, 0.742, 0.6404, 0.508, 0.725, 0.508, 0.625, 0.4, 0.625, 0.4846, 0.625, 0.2568, 0.7836, 0.508, 0.7836, 0.508, 0.375, 0.2568, 0.625, 0.2568, 0.625, 0.4846, 0.375, 0.4846, 0.375, 0.3707, 0.8071, 0.508, 0.8071, 0.5, 0.8682, 0.5, 0.8682, 0.508, 0.0, 0.0, 0.0, 0.0, 0.0, 0.0, 0.0, 0.0, 0.0, 0.0, 0.6404, 0.5, 0.625, 0.4846, 0.725, 0.508, 0.625, 0.4, 0.8071, 0.5, 0.375, 0.4846, 0.625, 0.4846, 0.625, 0.4932, 0.375, 0.4932, 0.625, 0.4932, 0.625, 0.4846, 0.625, 0.4846, 0.625, 0.4932, 0.0, 0.0, 0.0, 0.0, 0.0, 0.0, 0.0, 0.0, 0.0, 0.0, 0.0, 0.0, 0.0, 0.0, 0.0, 0.0, 0.625, 0.4846, 0.375, 0.4846, 0.375, 0.4846, 0.625, 0.4846, 0.6404, 0.5, 0.6318, 0.5, 0.6318, 0.5, 0.6404, 0.5, 0.6404, 0.5, 0.6318, 0.5, 0.6318, 0.5, 0.6404, 0.5, 0.625, 0.4846, 0.6404, 0.5, 0.6404, 0.5, 0.625, 0.4846, 0.0, 0.0, 0.0, 0.0, 0.0, 0.0, 0.0, 0.0, 0.0, 0.0, 0.0, 0.0, 0.0, 0.0, 0.0, 0.0, 0.375, 0.4846, 0.625, 0.4846, 0.625, 0.4846, 0.375, 0.4846, 0.3682, 0.5, 0.3596, 0.5, 0.3596, 0.5, 0.3682, 0.5, 0.375, 0.4846, 0.625, 0.4846, 0.625, 0.4846, 0.375, 0.4846, 0.625, 0.4846, 0.6404, 0.5, 0.6404, 0.5, 0.625, 0.4846, 0.3596, 0.5, 0.3596, 0.5, 0.3596, 0.5, 0.3596, 0.5, 0.6404, 0.5, 0.6404, 0.5, 0.6404, 0.5, 0.6404, 0.5, 0.625, 0.4846, 0.625, 0.4846, 0.625, 0.4846, 0.625, 0.4846, 0.375, 0.4846, 0.625, 0.4846, 0.625, 0.4846, 0.375, 0.4846, 0.625, 0.4846, 0.6404, 0.5, 0.6404, 0.5, 0.625, 0.4846, 0.625, 0.4846, 0.625, 0.4846, 0.625, 0.4846, 0.625, 0.4846, 0.6404, 0.5, 0.6404, 0.5, 0.6404, 0.5, 0.6404, 0.5, 0.375, 0.4846, 0.625, 0.4846, 0.625, 0.4846, 0.375, 0.4846, 0.625, 0.4846, 0.375, 0.4846, 0.375, 0.4846, 0.625, 0.4846, 0.3596, 0.5, 0.3596, 0.5, 0.3596, 0.5, 0.3596, 0.5, 0.375, 0.4846, 0.625, 0.4846, 0.625, 0.4846, 0.375, 0.4846, 0.625, 0.4846, 0.6404, 0.5, 0.6404, 0.5, 0.625, 0.4846, 0.625, 0.4846, 0.375, 0.4846, 0.375, 0.4846, 0.625, 0.4846, 0.6404, 0.5, 0.6404, 0.5, 0.6404, 0.5, 0.6404, 0.5, 0.625, 0.4846, 0.6404, 0.5, 0.6404, 0.5, 0.625, 0.4846, 0.6404, 0.5, 0.625, 0.4846, 0.625, 0.4846, 0.6404, 0.5])
me_cube_008.update()
me_cube_009 = bpy.data.meshes.new('Cube.009')
me_cube_009.from_pydata([(-0.7451, -1.893, -1.254), (0.7451, -1.893, -1.254), (-0.7451, 1.935, -1.254), (-0.7451, 1.935, 0.2926), (0.7451, 1.935, -1.254), (0.7451, 1.935, 0.2926), (-0.7451, -1.893, -1.082), (-0.7451, -1.646, -1.082), (-0.7451, -1.646, -0.9103), (-0.7451, -1.399, -0.9103), (-0.7451, -1.399, -0.7385), (-0.7451, -1.153, -0.7385), (-0.7451, -1.153, -0.5666), (-0.7451, -0.9065, -0.5666), (-0.7451, -0.9065, -0.3948), (-0.7451, -0.6599, -0.3948), (-0.7451, -0.6599, -0.2229), (-0.7451, -0.4134, -0.2229), (-0.7451, -0.4134, -0.05109), (-0.7451, -0.1669, -0.05109), (-0.7451, -0.1669, 0.1208), (-0.7451, 0.07962, 0.1208), (-0.7451, 0.07962, 0.2926), (0.7451, 0.07962, 0.2926), (0.7451, 0.07962, 0.1208), (0.7451, -0.1669, 0.1208), (0.7451, -0.1669, -0.05109), (0.7451, -0.4134, -0.05109), (0.7451, -0.4134, -0.2229), (0.7451, -0.6599, -0.2229), (0.7451, -0.6599, -0.3948), (0.7451, -0.9065, -0.3948), (0.7451, -0.9065, -0.5666), (0.7451, -1.153, -0.5666), (0.7451, -1.153, -0.7385), (0.7451, -1.399, -0.7385), (0.7451, -1.399, -0.9103), (0.7451, -1.646, -0.9103), (0.7451, -1.646, -1.082), (0.7451, -1.893, -1.082)], [], [(0, 6, 7, 8, 9, 10, 11, 12, 13, 14, 15, 16, 17, 18, 19, 20, 21, 22, 3, 2, 4, 1), (3, 5, 4, 2), (0, 1, 39, 6), (6, 39, 38, 7), (7, 38, 37, 8), (8, 37, 36, 9), (9, 36, 35, 10), (10, 35, 34, 11), (11, 34, 33, 12), (12, 33, 32, 13), (13, 32, 31, 14), (14, 31, 30, 15), (15, 30, 29, 16), (16, 29, 28, 17), (17, 28, 27, 18), (18, 27, 26, 19), (19, 26, 25, 20), (20, 25, 24, 21), (21, 24, 23, 22), (3, 22, 23, 5)])
_uv = me_cube_009.uv_layers.new(name='UVMap')
_uv.uv.foreach_set('vector', [0.875, 0.75, 0.875, 0.7333, 0.875, 0.7333, 0.875, 0.7167, 0.875, 0.7167, 0.875, 0.7, 0.875, 0.7, 0.875, 0.6833, 0.875, 0.6833, 0.875, 0.6667, 0.875, 0.6667, 0.875, 0.65, 0.875, 0.65, 0.875, 0.6333, 0.875, 0.6333, 0.875, 0.5, 0.4844, 0.1461, 0.4844, 0.1609, 0.125, 0.5, 0.375, 1.0, 0.375, 0.75, 0.625, 0.75, 0.125, 0.5, 0.375, 0.5, 0.375, 0.75, 0.125, 0.75, 0.875, 0.75, 0.6111, 0.75, 0.6111, 0.7333, 0.875, 0.7333, 0.875, 0.7333, 0.6111, 0.7333, 0.5972, 0.7333, 0.875, 0.7333, 0.875, 0.7333, 0.5972, 0.7333, 0.5972, 0.7167, 0.875, 0.7167, 0.875, 0.7167, 0.5972, 0.7167, 0.5832, 0.7167, 0.875, 0.7167, 0.875, 0.7167, 0.5832, 0.7167, 0.5832, 0.7, 0.875, 0.7, 0.875, 0.7, 0.5832, 0.7, 0.5693, 0.7, 0.875, 0.7, 0.875, 0.7, 0.5693, 0.7, 0.5693, 0.6833, 0.875, 0.6833, 0.875, 0.6833, 0.5693, 0.6833, 0.5554, 0.6833, 0.875, 0.6833, 0.875, 0.6833, 0.5554, 0.6833, 0.5554, 0.6667, 0.875, 0.6667, 0.875, 0.6667, 0.5554, 0.6667, 0.5415, 0.6667, 0.875, 0.6667, 0.875, 0.6667, 0.5415, 0.6667, 0.5415, 0.65, 0.875, 0.65, 0.875, 0.65, 0.5415, 0.65, 0.5276, 0.65, 0.875, 0.65, 0.875, 0.65, 0.5276, 0.65, 0.5276, 0.6333, 0.875, 0.6333, 0.875, 0.6333, 0.5276, 0.6333, 0.5137, 0.6333, 0.875, 0.6333, 0.875, 0.6333, 0.5137, 0.6333, 0.5137, 0.6039, 0.875, 0.5, 0.5084, 0.1412, 0.5137, 0.6039, 0.4844, 0.6039, 0.4844, 0.1461, 0.4844, 0.1461, 0.4844, 0.6039, 0.4844, 0.5891, 0.4844, 0.1609, 0.125, 0.5, 0.4844, 0.1609, 0.4844, 0.5891, 0.375, 0.5])
me_cube_009.update()
me_cube_010 = bpy.data.meshes.new('Cube.010')
me_cube_010.from_pydata([(-0.7465, -0.7647, 0.4293), (-0.7465, 0.632, 0.4293), (0.5332, -0.7647, -0.5667), (0.5332, 0.632, -0.5667), (-0.7465, -0.7647, 0.4293), (0.5332, -0.7647, -0.4007), (0.3199, -0.7647, -0.4007), (0.3199, -0.7647, -0.2347), (0.1066, -0.7647, -0.2347), (0.1066, -0.7647, -0.06869), (-0.1066, -0.7647, -0.06869), (-0.1066, -0.7647, 0.09732), (-0.3199, -0.7647, 0.09732), (-0.3199, -0.7647, 0.2633), (-0.5332, -0.7647, 0.2633), (-0.5332, -0.7647, 0.4293), (-0.7465, 0.632, 0.4293), (-0.5332, 0.632, 0.4293), (-0.5332, 0.632, 0.2633), (-0.3199, 0.632, 0.2633), (-0.3199, 0.632, 0.09732), (-0.1066, 0.632, 0.09732), (-0.1066, 0.632, -0.06869), (0.1066, 0.632, -0.06869), (0.1066, 0.632, -0.2347), (0.3199, 0.632, -0.2347), (0.3199, 0.632, -0.4007), (0.5332, 0.632, -0.4007), (-0.7465, -0.7647, 0.3526), (0.4359, -0.7647, -0.5667), (-0.5932, -0.7647, 0.3526), (-0.5932, -0.7647, 0.1866), (-0.3874, -0.7647, 0.1866), (-0.3874, -0.7647, 0.02062), (-0.1815, -0.7647, 0.02062), (-0.1815, -0.7647, -0.1454), (0.02429, -0.7647, -0.1454), (0.02429, -0.7647, -0.3114), (0.2301, -0.7647, -0.3114), (0.2301, -0.7647, -0.4774), (0.4359, -0.7647, -0.4774), (0.4359, 0.632, -0.5667), (-0.7465, 0.632, 0.3526), (0.4359, 0.632, -0.4774), (0.2301, 0.632, -0.4774), (0.2301, 0.632, -0.3114), (0.02429, 0.632, -0.3114), (0.02429, 0.632, -0.1454), (-0.1815, 0.632, -0.1454), (-0.1815, 0.632, 0.02062), (-0.3874, 0.632, 0.02062), (-0.3874, 0.632, 0.1866), (-0.5932, 0.632, 0.1866), (-0.5932, 0.632, 0.3526)], [], [(16, 4, 15, 17), (17, 15, 14, 18), (18, 14, 13, 19), (19, 13, 12, 20), (20, 12, 11, 21), (21, 11, 10, 22), (22, 10, 9, 23), (23, 9, 8, 24), (24, 8, 7, 25), (25, 7, 6, 26), (26, 6, 5, 27), (27, 5, 2, 3), (16, 1, 0, 4), (41, 29, 40, 43), (43, 40, 39, 44), (44, 39, 38, 45), (45, 38, 37, 46), (46, 37, 36, 47), (47, 36, 35, 48), (48, 35, 34, 49), (49, 34, 33, 50), (50, 33, 32, 51), (51, 32, 31, 52), (52, 31, 30, 53), (53, 30, 28, 42), (41, 3, 2, 29), (28, 0, 1, 42), (28, 30, 31, 32, 33, 34, 35, 36, 37, 38, 39, 40, 29, 2, 5, 6, 7, 8, 9, 10, 11, 12, 13, 14, 15, 4, 0), (41, 43, 44, 45, 46, 47, 48, 49, 50, 51, 52, 53, 42, 1, 16, 17, 18, 19, 20, 21, 22, 23, 24, 25, 26, 27, 3)])
_uv = me_cube_010.uv_layers.new(name='UVMap')
_uv.uv.foreach_set('vector', [0.6942, 0.3192, 0.6942, 0.9308, 0.7128, 0.8765, 0.7128, 0.3735, 0.7128, 0.3735, 0.7128, 0.8765, 0.6882, 0.8765, 0.6882, 0.3735, 0.6882, 0.3735, 0.6882, 0.8765, 0.6736, 0.8554, 0.6736, 0.3946, 0.6736, 0.3946, 0.6736, 0.8554, 0.649, 0.8554, 0.649, 0.3946, 0.649, 0.3946, 0.649, 0.8554, 0.6344, 0.8343, 0.6344, 0.4157, 0.6344, 0.4157, 0.6344, 0.8343, 0.6098, 0.8343, 0.6098, 0.4157, 0.6098, 0.4157, 0.6098, 0.8343, 0.5, 0.8132, 0.5, 0.4368, 0.5, 0.4368, 0.5, 0.8132, 0.4583, 0.8132, 0.4583, 0.4368, 0.4583, 0.4368, 0.4583, 0.8132, 0.4583, 0.7922, 0.4583, 0.4578, 0.4583, 0.4578, 0.4583, 0.7922, 0.4167, 0.7922, 0.4167, 0.4578, 0.4167, 0.4578, 0.4167, 0.7922, 0.4167, 0.7711, 0.4167, 0.4789, 0.4167, 0.4789, 0.4167, 0.7711, 0.375, 0.7711, 0.375, 0.4789, 0.6942, 0.3192, 0.875, 0.5, 0.875, 0.75, 0.6942, 0.9308, 0.3663, 0.5, 0.3663, 0.75, 0.3663, 0.75, 0.3663, 0.5, 0.3663, 0.5, 0.3663, 0.75, 0.326, 0.75, 0.326, 0.5, 0.326, 0.5, 0.326, 0.75, 0.326, 0.75, 0.326, 0.5, 0.326, 0.5, 0.326, 0.75, 0.2858, 0.75, 0.2858, 0.5, 0.2858, 0.5, 0.2858, 0.75, 0.2858, 0.75, 0.2858, 0.5, 0.2858, 0.5, 0.2858, 0.75, 0.125, 0.75, 0.125, 0.5, 0.397, 0.2659, 0.375, 0.0, 0.5417, 0.0, 0.5463, 0.258, 0.5463, 0.258, 0.5417, 0.0, 0.5417, 0.0, 0.5464, 0.2567, 0.5464, 0.2567, 0.5417, 0.0, 0.5833, 0.0, 0.5878, 0.257, 0.5878, 0.257, 0.5833, 0.0, 0.5833, 0.0, 0.5881, 0.2557, 0.5881, 0.2557, 0.5833, 0.0, 0.625, 0.0, 0.6293, 0.2559, 0.6293, 0.2559, 0.625, 0.0, 0.625, 0.0, 0.625, 0.25, 0.3663, 0.5, 0.375, 0.5, 0.375, 0.75, 0.3663, 0.75, 0.625, 0.0, 0.625, 0.0, 0.625, 0.25, 0.625, 0.25, 0.625, 1.0, 0.7122, 0.8784, 0.6803, 0.8835, 0.6746, 0.8569, 0.639, 0.8631, 0.6359, 0.8365, 0.5928, 0.8432, 0.5154, 0.8162, 0.4625, 0.8233, 0.4583, 0.7958, 0.4173, 0.8031, 0.4167, 0.7755, 0.375, 0.7791, 0.375, 0.7711, 0.4167, 0.7711, 0.4167, 0.7922, 0.4583, 0.7922, 0.4583, 0.8132, 0.5, 0.8132, 0.6098, 0.8343, 0.6344, 0.8343, 0.649, 0.8554, 0.6736, 0.8554, 0.6882, 0.8765, 0.7128, 0.8765, 0.625, 1.0, 0.625, 1.0, 0.375, 0.4913, 0.4167, 0.4745, 0.4173, 0.4512, 0.4583, 0.4542, 0.4625, 0.4282, 0.5154, 0.4338, 0.397, 0.2659, 0.5463, 0.258, 0.5464, 0.2567, 0.5878, 0.257, 0.5881, 0.2557, 0.6293, 0.2559, 0.625, 0.25, 0.625, 0.25, 0.625, 0.25, 0.7128, 0.3735, 0.6882, 0.3735, 0.6736, 0.3946, 0.649, 0.3946, 0.6344, 0.4157, 0.6098, 0.4157, 0.5, 0.4368, 0.4583, 0.4368, 0.4583, 0.4578, 0.4167, 0.4578, 0.4167, 0.4789, 0.375, 0.5])
me_cube_010.update()
me_cube = bpy.data.meshes.new('Cube')
me_cube.from_pydata([(-2.543, -1.816, -1.077), (-2.543, 1.782, -1.077), (-2.543, 1.782, 0.6312), (2.543, -1.816, -1.077), (2.543, 1.782, -1.077), (2.543, 1.782, 0.6312), (-2.543, -1.816, -1.077), (-2.543, 1.782, 0.6312), (-2.543, -1.302, -1.077), (-2.543, -1.302, -0.7919), (-2.543, -0.7882, -0.7919), (-2.543, -0.7882, -0.5073), (-2.543, -0.2742, -0.5073), (-2.543, -0.2742, -0.2227), (-2.543, 0.2398, -0.2227), (-2.543, 0.2398, 0.06192), (-2.543, 0.7539, 0.06192), (-2.543, 0.7539, 0.3465), (-2.543, 1.268, 0.3465), (-2.543, 1.268, 0.6312), (2.543, 1.782, 0.6312), (2.543, -1.816, -1.077), (2.543, 1.268, 0.6312), (2.543, 1.268, 0.3465), (2.543, 0.7539, 0.3465), (2.543, 0.7539, 0.06192), (2.543, 0.2398, 0.06192), (2.543, 0.2398, -0.2227), (2.543, -0.2742, -0.2227), (2.543, -0.2742, -0.5073), (2.543, -0.7882, -0.5073), (2.543, -0.7882, -0.7919), (2.543, -1.302, -0.7919), (2.543, -1.302, -1.077)], [], [(1, 2, 5, 4), (1, 4, 3, 0), (20, 7, 19, 22), (22, 19, 18, 23), (23, 18, 17, 24), (24, 17, 16, 25), (25, 16, 15, 26), (26, 15, 14, 27), (27, 14, 13, 28), (28, 13, 12, 29), (29, 12, 11, 30), (30, 11, 10, 31), (31, 10, 9, 32), (32, 9, 8, 33), (33, 8, 6, 21), (3, 21, 6, 0), (0, 6, 8, 9, 10, 11, 12, 13, 14, 15, 16, 17, 18, 19, 7, 2, 1), (5, 2, 7, 20), (4, 5, 20, 22, 23, 24, 25, 26, 27, 28, 29, 30, 31, 32, 33, 21, 3)])
_uv = me_cube.uv_layers.new(name='UVMap')
_uv.uv.foreach_set('vector', [0.375, 0.25, 0.625, 0.25, 0.625, 0.5, 0.375, 0.5, 0.125, 0.5, 0.375, 0.5, 0.375, 0.75, 0.125, 0.75, 0.625, 0.5, 0.875, 0.5, 0.875, 0.5357, 0.625, 0.5357, 0.625, 0.5357, 0.875, 0.5357, 0.875, 0.5357, 0.6071, 0.5357, 0.6071, 0.5357, 0.875, 0.5357, 0.875, 0.5714, 0.6071, 0.5714, 0.6071, 0.5714, 0.875, 0.5714, 0.875, 0.5714, 0.5891, 0.5714, 0.5891, 0.5714, 0.875, 0.5714, 0.875, 0.6071, 0.5891, 0.6071, 0.5891, 0.6071, 0.875, 0.6071, 0.875, 0.75, 0.5712, 0.6885, 0.5712, 0.6885, 0.625, 1.0, 0.5, 1.0, 0.5, 0.7039, 0.5, 0.7039, 0.5, 1.0, 0.4583, 1.0, 0.4583, 0.7039, 0.4583, 0.7039, 0.4583, 1.0, 0.4583, 1.0, 0.4583, 0.7192, 0.4583, 0.7192, 0.4583, 1.0, 0.4167, 1.0, 0.4167, 0.7192, 0.4167, 0.7192, 0.4167, 1.0, 0.4167, 1.0, 0.4167, 0.7346, 0.4167, 0.7346, 0.4167, 1.0, 0.375, 1.0, 0.375, 0.7346, 0.375, 0.7346, 0.375, 1.0, 0.375, 1.0, 0.375, 0.75, 0.375, 0.75, 0.375, 0.75, 0.375, 1.0, 0.375, 1.0, 0.375, 0.0, 0.375, 0.0, 0.375, 0.03571, 0.4167, 0.03571, 0.4167, 0.07143, 0.4583, 0.07143, 0.4583, 0.1071, 0.5, 0.1071, 0.5, 0.1429, 0.5417, 0.1429, 0.5417, 0.1786, 0.5833, 0.1786, 0.5833, 0.2143, 0.625, 0.2143, 0.625, 0.25, 0.625, 0.25, 0.375, 0.25, 0.625, 0.5, 0.875, 0.5, 0.875, 0.5, 0.625, 0.5, 0.375, 0.5, 0.625, 0.5, 0.625, 0.5, 0.625, 0.5357, 0.6071, 0.5357, 0.6071, 0.5714, 0.5891, 0.5714, 0.5891, 0.6071, 0.5712, 0.6885, 0.5, 0.7039, 0.4583, 0.7039, 0.4583, 0.7192, 0.4167, 0.7192, 0.4167, 0.7346, 0.375, 0.7346, 0.375, 0.75, 0.375, 0.75])
me_cube.update()
me_cube_002 = bpy.data.meshes.new('Cube.002')
me_cube_002.from_pydata([(-0.0642, -0.5543, -0.4844), (-0.0642, -0.5543, 0.4844), (-0.0642, 0.5543, -0.4844), (-0.0642, 0.5543, 0.4844), (0.0642, -0.5543, -0.4844), (0.0642, -0.5543, 0.4844), (0.0642, 0.5543, -0.4844), (0.0642, 0.5543, 0.4844)], [], [(0, 1, 3, 2), (2, 3, 7, 6), (6, 7, 5, 4), (4, 5, 1, 0), (2, 6, 4, 0), (7, 3, 1, 5)])
_uv = me_cube_002.uv_layers.new(name='UVMap')
_uv.uv.foreach_set('vector', [0.375, 0.0, 0.625, 0.0, 0.625, 0.25, 0.375, 0.25, 0.375, 0.25, 0.625, 0.25, 0.625, 0.5, 0.375, 0.5, 0.375, 0.5, 0.625, 0.5, 0.625, 0.75, 0.375, 0.75, 0.375, 0.75, 0.625, 0.75, 0.625, 1.0, 0.375, 1.0, 0.125, 0.5, 0.375, 0.5, 0.375, 0.75, 0.125, 0.75, 0.625, 0.5, 0.875, 0.5, 0.875, 0.75, 0.625, 0.75])
me_cube_002.update()
me_cube_003 = bpy.data.meshes.new('Cube.003')
me_cube_003.from_pydata([(-0.07065, -0.5543, -0.4844), (-0.07065, -0.5543, 0.4844), (-0.07065, 0.5543, -0.4844), (-0.07065, 0.5543, 0.4844), (0.07065, -0.5543, -0.4844), (0.07065, -0.5543, 0.4844), (0.07065, 0.5543, -0.4844), (0.07065, 0.5543, 0.4844)], [], [(0, 1, 3, 2), (2, 3, 7, 6), (6, 7, 5, 4), (4, 5, 1, 0), (2, 6, 4, 0), (7, 3, 1, 5)])
_uv = me_cube_003.uv_layers.new(name='UVMap')
_uv.uv.foreach_set('vector', [0.375, 0.0, 0.625, 0.0, 0.625, 0.25, 0.375, 0.25, 0.375, 0.25, 0.625, 0.25, 0.625, 0.5, 0.375, 0.5, 0.375, 0.5, 0.625, 0.5, 0.625, 0.75, 0.375, 0.75, 0.375, 0.75, 0.625, 0.75, 0.625, 1.0, 0.375, 1.0, 0.125, 0.5, 0.375, 0.5, 0.375, 0.75, 0.125, 0.75, 0.625, 0.5, 0.875, 0.5, 0.875, 0.75, 0.625, 0.75])
me_cube_003.update()
me_cube_017 = bpy.data.meshes.new('Cube.017')
me_cube_017.from_pydata([(-5.516, -1.719, -0.06887), (-5.516, -1.719, 0.06887), (-5.516, 2.819, -0.06887), (-5.516, 2.819, 0.06887), (5.52, -1.719, -0.06887), (5.52, -1.719, 0.06887), (5.52, 2.819, -0.06887), (5.52, 2.819, 0.06887), (0.751, 2.819, -0.06887), (-0.7479, 2.819, -0.06887), (-0.7479, 2.819, 0.06887), (0.751, 2.819, 0.06887), (-0.7479, -1.719, -0.06887), (0.751, -1.719, -0.06887), (0.751, -1.719, 0.06887), (-0.7479, -1.719, 0.06887), (-5.516, 7.061, -0.06887), (-5.516, 7.061, 0.06887), (-0.7479, 7.061, -0.06887), (-0.7479, 7.061, 0.06887), (5.52, 7.061, -0.06887), (5.52, 7.061, 0.06887), (0.751, 7.061, -0.06887), (0.751, 7.061, 0.06887)], [], [(0, 1, 3, 2), (7, 6, 20, 21), (6, 7, 5, 4), (12, 15, 1, 0), (8, 6, 4, 13), (10, 3, 1, 15), (7, 11, 14, 5), (11, 10, 15, 14), (2, 9, 12, 0), (9, 8, 13, 12), (4, 5, 14, 13), (13, 14, 15, 12), (2, 3, 17, 16), (9, 10, 11, 8), (16, 17, 19, 18), (3, 10, 19, 17), (9, 2, 16, 18), (10, 9, 18, 19), (22, 23, 21, 20), (11, 7, 21, 23), (8, 11, 23, 22), (6, 8, 22, 20)])
_uv = me_cube_017.uv_layers.new(name='UVMap')
_uv.uv.foreach_set('vector', [0.375, 0.0, 0.625, 0.0, 0.625, 0.25, 0.375, 0.25, 0.625, 0.5, 0.375, 0.5, 0.375, 0.5, 0.625, 0.5, 0.375, 0.5, 0.625, 0.5, 0.625, 0.75, 0.375, 0.75, 0.375, 0.892, 0.625, 0.892, 0.625, 1.0, 0.375, 1.0, 0.267, 0.5, 0.375, 0.5, 0.375, 0.75, 0.267, 0.75, 0.767, 0.5, 0.875, 0.5, 0.875, 0.75, 0.767, 0.75, 0.625, 0.5, 0.733, 0.5, 0.733, 0.75, 0.625, 0.75, 0.733, 0.5, 0.767, 0.5, 0.767, 0.75, 0.733, 0.75, 0.125, 0.5, 0.233, 0.5, 0.233, 0.75, 0.125, 0.75, 0.233, 0.5, 0.267, 0.5, 0.267, 0.75, 0.233, 0.75, 0.375, 0.75, 0.625, 0.75, 0.625, 0.858, 0.375, 0.858, 0.375, 0.858, 0.625, 0.858, 0.625, 0.892, 0.375, 0.892, 0.375, 0.25, 0.625, 0.25, 0.625, 0.25, 0.375, 0.25, 0.375, 0.358, 0.625, 0.358, 0.625, 0.392, 0.375, 0.392, 0.375, 0.25, 0.625, 0.25, 0.625, 0.358, 0.375, 0.358, 0.875, 0.5, 0.767, 0.5, 0.767, 0.5, 0.875, 0.5, 0.233, 0.5, 0.125, 0.5, 0.125, 0.5, 0.233, 0.5, 0.625, 0.358, 0.375, 0.358, 0.375, 0.358, 0.625, 0.358, 0.375, 0.392, 0.625, 0.392, 0.625, 0.5, 0.375, 0.5, 0.733, 0.5, 0.625, 0.5, 0.625, 0.5, 0.733, 0.5, 0.375, 0.392, 0.625, 0.392, 0.625, 0.392, 0.375, 0.392, 0.375, 0.5, 0.267, 0.5, 0.267, 0.5, 0.375, 0.5])
me_cube_017.update()
me_cube_004 = bpy.data.meshes.new('Cube.004')
me_cube_004.from_pydata([(-1.851, -1.697, -0.9525), (-1.851, -1.697, -0.8148), (-1.851, 2.878, -0.9525), (-1.851, 2.878, -0.8148), (4.036, -1.697, -0.9525), (4.036, -1.697, -0.8148), (4.036, 2.878, -0.9525), (4.036, 2.878, -0.8148), (-1.851, 2.732, -0.9525), (-1.851, -1.551, -0.9525), (-1.851, -1.551, -0.8148), (-1.851, 2.732, -0.8148), (4.036, -1.551, -0.9525), (4.036, 2.732, -0.9525), (4.036, 2.732, -0.8148), (4.036, -1.551, -0.8148), (-1.721, 2.878, -0.9525), (-1.721, 2.878, -0.8148), (-1.721, -1.697, -0.9525), (3.906, -1.697, -0.9525), (4.034, -1.697, -0.8148), (-1.721, -1.697, -0.8148), (-1.721, 2.732, -0.8148), (-1.721, -1.551, -0.8148), (4.034, -1.551, -0.8148), (-1.721, 2.732, -0.9525), (3.906, -1.551, -0.9525), (-1.721, -1.551, -0.9525), (-1.851, 2.732, 1.625), (-1.851, 2.878, 1.625), (-1.721, -1.697, 1.625), (-1.851, -1.697, 1.625), (-1.851, -1.551, 1.625), (-1.721, 2.878, 1.625), (4.034, -1.697, 1.625), (-1.721, 2.732, 1.625), (-1.721, -1.551, 1.625), (4.034, -1.551, 1.625), (-1.851, 0.5906, -0.9525), (-1.851, 0.5906, -0.8148), (4.036, 0.5906, -0.9525), (4.036, 0.5906, -0.8148), (-1.721, 0.5906, -0.9525), (-1.721, 0.5906, -0.8148), (-1.851, 0.5906, 1.625), (-1.721, 0.5906, 1.625), (0.8531, 2.878, -0.9525), (0.8531, 2.878, -0.8148), (0.8531, -1.697, -0.9525), (0.8531, -1.697, -0.8148), (0.8531, 2.732, -0.8148), (0.8531, -1.551, -0.8148), (0.8531, 2.732, -0.9525), (0.8531, -1.551, -0.9525), (0.8531, -1.697, 1.625), (0.8531, -1.551, 1.625), (0.8531, 0.5906, -0.8148), (0.8531, 0.5906, -0.9525), (0.4096, -1.551, -0.01604), (-1.181, -1.551, -0.01604), (-1.181, -1.551, 1.097), (0.4096, -1.551, 1.097), (1.366, -1.697, -0.01604), (2.957, -1.697, -0.01604), (2.957, -1.697, 1.097), (1.366, -1.697, 1.097), (-1.181, -1.697, -0.01604), (0.4096, -1.697, -0.01604), (0.4096, -1.697, 1.097), (-1.181, -1.697, 1.097), (2.957, -1.551, -0.01604), (1.366, -1.551, -0.01604), (1.366, -1.551, 1.097), (2.957, -1.551, 1.097), (2.957, -1.551, -0.01604), (1.366, -1.551, -0.01604), (1.366, -1.551, 1.097), (2.957, -1.551, 1.097), (0.4096, -1.551, -0.01604), (-1.181, -1.551, -0.01604), (-1.181, -1.551, 1.097), (0.4096, -1.551, 1.097)], [], [(8, 11, 3, 2), (13, 40, 57, 52), (12, 15, 5, 4), (18, 21, 1, 0), (26, 12, 4, 19), (22, 17, 33, 35), (17, 3, 29, 33), (3, 11, 28, 29), (46, 47, 7, 6), (56, 51, 24, 15, 41), (6, 7, 14, 13), (40, 41, 15, 12), (0, 1, 10, 9), (38, 39, 11, 8), (38, 42, 27, 9), (2, 16, 25, 8), (56, 43, 23, 51), (47, 17, 22, 50), (15, 24, 20, 5), (9, 27, 18, 0), (53, 26, 19, 48), (4, 5, 20, 19), (48, 49, 21, 18), (2, 3, 17, 16), (36, 32, 31, 30), (33, 29, 28, 35), (45, 44, 32, 36), (55, 36, 30, 54), (10, 1, 31, 32), (1, 21, 30, 31), (20, 24, 37, 34), (35, 28, 44, 45), (50, 22, 43, 56), (57, 40, 12, 26, 53), (8, 25, 42, 38), (9, 10, 39, 38), (13, 14, 41, 40), (35, 45, 43, 22), (44, 39, 10, 32), (28, 11, 39, 44), (36, 23, 43, 45), (7, 47, 50, 56, 41, 14), (25, 52, 57, 42), (65, 62, 75, 76), (37, 55, 54, 34), (16, 17, 47, 46), (19, 20, 49, 48), (27, 53, 48, 18), (66, 67, 78, 79), (16, 46, 52, 25), (42, 57, 53, 27), (51, 23, 59, 58), (23, 36, 60, 59), (36, 55, 61, 60), (55, 51, 58, 61), (49, 20, 63, 62), (20, 34, 64, 63), (34, 54, 65, 64), (54, 49, 62, 65), (21, 49, 67, 66), (49, 54, 68, 67), (54, 30, 69, 68), (30, 21, 66, 69), (24, 51, 71, 70), (51, 55, 72, 71), (55, 37, 73, 72), (37, 24, 70, 73), (69, 66, 79, 80), (63, 64, 77, 74), (67, 68, 81, 78), (64, 65, 76, 77), (68, 69, 80, 81), (62, 63, 74, 75), (46, 6, 13, 52)])
_uv = me_cube_004.uv_layers.new(name='UVMap')
_uv.uv.foreach_set('vector', [0.375, 0.242, 0.625, 0.242, 0.625, 0.25, 0.375, 0.25, 0.375, 0.508, 0.375, 0.625, 0.25, 0.625, 0.25, 0.508, 0.375, 0.742, 0.625, 0.742, 0.625, 0.75, 0.375, 0.75, 0.375, 0.9932, 0.625, 0.9932, 0.625, 1.0, 0.375, 1.0, 0.3682, 0.742, 0.375, 0.742, 0.375, 0.75, 0.3682, 0.75, 0.8682, 0.508, 0.8682, 0.5, 0.8682, 0.5, 0.8682, 0.508, 0.625, 0.2568, 0.625, 0.25, 0.625, 0.25, 0.625, 0.2568, 0.625, 0.25, 0.625, 0.242, 0.625, 0.242, 0.625, 0.25, 0.375, 0.375, 0.625, 0.375, 0.625, 0.5, 0.375, 0.5, 0.75, 0.625, 0.75, 0.742, 0.6318, 0.742, 0.625, 0.742, 0.625, 0.625, 0.375, 0.5, 0.625, 0.5, 0.625, 0.508, 0.375, 0.508, 0.375, 0.625, 0.625, 0.625, 0.625, 0.742, 0.375, 0.742, 0.375, 0.0, 0.625, 0.0, 0.625, 0.008018, 0.375, 0.008018, 0.375, 0.125, 0.625, 0.125, 0.625, 0.242, 0.375, 0.242, 0.125, 0.625, 0.1318, 0.625, 0.1318, 0.742, 0.125, 0.742, 0.125, 0.5, 0.1318, 0.5, 0.1318, 0.508, 0.125, 0.508, 0.75, 0.625, 0.8682, 0.625, 0.8682, 0.742, 0.75, 0.742, 0.75, 0.5, 0.8682, 0.5, 0.8682, 0.508, 0.75, 0.508, 0.625, 0.742, 0.6318, 0.742, 0.6318, 0.75, 0.625, 0.75, 0.125, 0.742, 0.1318, 0.742, 0.1318, 0.75, 0.125, 0.75, 0.25, 0.742, 0.3682, 0.742, 0.3682, 0.75, 0.25, 0.75, 0.375, 0.75, 0.625, 0.75, 0.625, 0.7568, 0.375, 0.7568, 0.375, 0.875, 0.625, 0.875, 0.625, 0.9932, 0.375, 0.9932, 0.375, 0.25, 0.625, 0.25, 0.625, 0.2568, 0.375, 0.2568, 0.8682, 0.742, 0.875, 0.742, 0.875, 0.75, 0.8682, 0.75, 0.8682, 0.5, 0.875, 0.5, 0.875, 0.508, 0.8682, 0.508, 0.8682, 0.625, 0.875, 0.625, 0.875, 0.742, 0.8682, 0.742, 0.75, 0.742, 0.8682, 0.742, 0.8682, 0.75, 0.75, 0.75, 0.625, 0.008018, 0.625, 0.0, 0.625, 0.0, 0.625, 0.008018, 0.625, 1.0, 0.625, 0.9932, 0.625, 0.9932, 0.625, 1.0, 0.6318, 0.75, 0.6318, 0.742, 0.6318, 0.742, 0.6318, 0.75, 0.8682, 0.508, 0.875, 0.508, 0.875, 0.625, 0.8682, 0.625, 0.75, 0.508, 0.8682, 0.508, 0.8682, 0.625, 0.75, 0.625, 0.25, 0.625, 0.375, 0.625, 0.375, 0.742, 0.3682, 0.742, 0.25, 0.742, 0.125, 0.508, 0.1318, 0.508, 0.1318, 0.625, 0.125, 0.625, 0.375, 0.008018, 0.625, 0.008018, 0.625, 0.125, 0.375, 0.125, 0.375, 0.508, 0.625, 0.508, 0.625, 0.625, 0.375, 0.625, 0.8682, 0.508, 0.8682, 0.625, 0.8682, 0.625, 0.8682, 0.508, 0.625, 0.125, 0.625, 0.125, 0.625, 0.008018, 0.625, 0.008018, 0.625, 0.242, 0.625, 0.242, 0.625, 0.125, 0.625, 0.125, 0.8682, 0.742, 0.8682, 0.742, 0.8682, 0.625, 0.8682, 0.625, 0.625, 0.5, 0.75, 0.5, 0.75, 0.508, 0.75, 0.625, 0.625, 0.625, 0.625, 0.508, 0.1318, 0.508, 0.25, 0.508, 0.25, 0.625, 0.1318, 0.625, 0.625, 0.8576, 0.625, 0.8576, 0.625, 0.8576, 0.625, 0.8576, 0.6318, 0.742, 0.75, 0.742, 0.75, 0.75, 0.6318, 0.75, 0.375, 0.2568, 0.625, 0.2568, 0.625, 0.375, 0.375, 0.375, 0.375, 0.7568, 0.625, 0.7568, 0.625, 0.875, 0.375, 0.875, 0.1318, 0.742, 0.25, 0.742, 0.25, 0.75, 0.1318, 0.75, 0.625, 0.9759, 0.625, 0.8924, 0.625, 0.8924, 0.625, 0.9759, 0.1318, 0.5, 0.25, 0.5, 0.25, 0.508, 0.1318, 0.508, 0.1318, 0.625, 0.25, 0.625, 0.25, 0.742, 0.1318, 0.742, 0.75, 0.742, 0.8682, 0.742, 0.8509, 0.742, 0.7674, 0.742, 0.8682, 0.742, 0.8682, 0.742, 0.8509, 0.742, 0.8509, 0.742, 0.8682, 0.742, 0.75, 0.742, 0.7674, 0.742, 0.8509, 0.742, 0.75, 0.742, 0.75, 0.742, 0.7674, 0.742, 0.7674, 0.742, 0.625, 0.875, 0.625, 0.7568, 0.625, 0.7741, 0.625, 0.8576, 0.625, 0.7568, 0.625, 0.7568, 0.625, 0.7741, 0.625, 0.7741, 0.625, 0.7568, 0.625, 0.875, 0.625, 0.8576, 0.625, 0.7741, 0.625, 0.875, 0.625, 0.875, 0.625, 0.8576, 0.625, 0.8576, 0.625, 0.9932, 0.625, 0.875, 0.625, 0.8924, 0.625, 0.9759, 0.625, 0.875, 0.625, 0.875, 0.625, 0.8924, 0.625, 0.8924, 0.625, 0.875, 0.625, 0.9932, 0.625, 0.9759, 0.625, 0.8924, 0.625, 0.9932, 0.625, 0.9932, 0.625, 0.9759, 0.625, 0.9759, 0.6318, 0.742, 0.75, 0.742, 0.7326, 0.742, 0.6491, 0.742, 0.75, 0.742, 0.75, 0.742, 0.7326, 0.742, 0.7326, 0.742, 0.75, 0.742, 0.6318, 0.742, 0.6491, 0.742, 0.7326, 0.742, 0.6318, 0.742, 0.6318, 0.742, 0.6491, 0.742, 0.6491, 0.742, 0.625, 0.9759, 0.625, 0.9759, 0.625, 0.9759, 0.625, 0.9759, 0.625, 0.7741, 0.625, 0.7741, 0.625, 0.7741, 0.625, 0.7741, 0.625, 0.8924, 0.625, 0.8924, 0.625, 0.8924, 0.625, 0.8924, 0.625, 0.7741, 0.625, 0.8576, 0.625, 0.8576, 0.625, 0.7741, 0.625, 0.8924, 0.625, 0.9759, 0.625, 0.9759, 0.625, 0.8924, 0.625, 0.8576, 0.625, 0.7741, 0.625, 0.7741, 0.625, 0.8576, 0.25, 0.5, 0.375, 0.5, 0.375, 0.508, 0.25, 0.508])
me_cube_004.update()
me_cube_005 = bpy.data.meshes.new('Cube.005')
me_cube_005.from_pydata([(1.809, -1.848, -1.046), (1.809, -1.848, -0.9078), (-2.966, -1.848, -1.046), (-2.966, -1.848, -0.9078), (-2.819, -1.848, -1.046), (1.662, -1.848, -1.046), (1.662, -1.848, -0.9078), (-2.819, -1.848, -0.9078), (-2.966, 3.779, -1.046), (-2.966, -1.718, -1.046), (-2.966, -1.718, -0.9078), (-2.966, 3.779, -0.9078), (1.809, -1.718, -1.046), (1.809, 3.779, -1.046), (1.809, 3.779, -0.9078), (1.809, -1.718, -0.9078), (-2.819, -1.718, -0.9078), (1.662, -1.718, -0.9078), (-2.819, 3.779, -1.046), (-2.819, -1.718, -1.046), (1.662, 3.779, -1.046), (1.662, -1.718, -1.046), (-2.819, -1.848, 1.532), (-2.966, -1.848, 1.532), (1.809, -1.718, 1.532), (1.809, -1.848, 1.532), (1.662, -1.848, 1.532), (-2.966, -1.718, 1.532), (1.809, 3.779, 1.532), (-2.819, -1.718, 1.532), (1.662, -1.718, 1.532), (1.809, 3.909, 1.532), (-2.819, 3.779, -0.9078), (1.662, 3.779, -0.9078), (1.662, 3.779, 1.532), (1.662, 3.909, 1.532), (-2.966, 1.03, -1.046), (-2.966, 1.03, -0.9078), (1.809, 1.03, -1.046), (1.809, 1.03, -0.9078), (-2.819, 1.03, -0.9078), (1.662, 1.03, -0.9078), (-2.819, 1.03, -1.046), (1.662, 1.03, -1.046), (1.809, 1.03, 1.532), (1.662, 1.03, 1.532), (-0.5785, -1.848, -1.046), (-0.5785, -1.848, -0.9078), (-0.5785, -1.718, -1.046), (-0.5785, 3.779, -1.046), (-0.5785, 3.779, -0.9078), (-0.5785, -1.718, -0.9078), (-0.5785, -1.848, 1.532), (-0.5785, -1.718, 1.532), (-0.5785, 1.03, -0.9078), (-0.5785, 1.03, -1.046), (-0.9137, -1.718, -0.1027), (-2.484, -1.718, -0.1027), (-2.484, -1.718, 1.024), (-0.9137, -1.718, 1.024), (1.327, -1.848, -0.1027), (1.327, -1.848, 1.024), (-0.2432, -1.848, 1.024), (-2.484, -1.848, -0.1027), (-0.9137, -1.848, 1.024), (-2.484, -1.848, 1.024), (1.327, -1.718, -0.1027), (-0.2432, -1.718, -0.1027), (-0.2432, -1.718, 1.024), (1.327, -1.718, 1.024), (-0.9137, -1.848, -0.1027), (-0.2432, -1.848, -0.1027), (1.662, 0.4856, -0.1452), (1.662, -1.174, -0.1452), (1.662, -1.174, 1.043), (1.662, 0.4856, 1.043), (1.809, -1.174, -0.1452), (1.809, 0.4856, 1.043), (1.662, 3.234, -0.1452), (1.662, 1.575, -0.1452), (1.662, 1.575, 1.043), (1.662, 3.234, 1.043), (1.809, 3.234, 1.043), (1.809, 3.234, -0.1452), (1.809, 0.4856, -0.1452), (1.809, -1.174, 1.043), (1.809, 1.575, -0.1452), (1.809, 1.575, 1.043)], [], [(4, 7, 3, 2), (12, 15, 1, 0), (16, 10, 27, 29), (10, 3, 23, 27), (3, 7, 22, 23), (0, 1, 6, 5), (46, 47, 7, 4), (46, 48, 21, 5), (55, 49, 20, 43), (2, 9, 19, 4), (36, 8, 18, 42), (54, 51, 17, 41), (37, 10, 16, 40), (74, 75, 77, 85), (5, 21, 12, 0), (43, 20, 13, 38), (38, 39, 15, 12), (2, 3, 10, 9), (36, 37, 11, 8), (30, 26, 25, 24), (27, 23, 22, 29), (53, 52, 26, 30), (45, 30, 24, 44), (6, 1, 25, 26), (1, 15, 24, 25), (59, 56, 70, 64), (35, 34, 28, 31), (79, 80, 87, 86), (34, 45, 44, 28), (9, 10, 37, 36), (13, 14, 39, 38), (21, 43, 38, 12), (11, 37, 40, 32), (50, 54, 41, 33), (9, 36, 42, 19), (48, 55, 43, 21), (19, 42, 55, 48), (32, 40, 54, 50), (56, 57, 63, 70), (29, 22, 52, 53), (40, 16, 51, 54), (42, 18, 49, 55), (4, 19, 48, 46), (5, 6, 47, 46), (51, 16, 57, 56), (16, 29, 58, 57), (29, 53, 59, 58), (53, 51, 56, 59), (47, 6, 60, 71), (6, 26, 61, 60), (26, 52, 62, 61), (52, 47, 71, 62), (7, 47, 70, 63), (47, 52, 64, 70), (52, 22, 65, 64), (22, 7, 63, 65), (17, 51, 67, 66), (51, 53, 68, 67), (53, 30, 69, 68), (30, 17, 66, 69), (66, 67, 71, 60), (57, 58, 65, 63), (69, 66, 60, 61), (58, 59, 64, 65), (67, 68, 62, 71), (68, 69, 61, 62), (41, 17, 73, 72), (17, 30, 74, 73), (30, 45, 75, 74), (45, 41, 72, 75), (39, 14, 83, 86), (14, 28, 82, 83), (28, 44, 87, 82), (44, 39, 86, 87), (15, 39, 84, 76), (39, 44, 77, 84), (44, 24, 85, 77), (24, 15, 76, 85), (33, 41, 79, 78), (41, 45, 80, 79), (45, 34, 81, 80), (34, 33, 78, 81), (80, 81, 82, 87), (81, 78, 83, 82), (72, 73, 76, 84), (75, 72, 84, 77), (78, 79, 86, 83), (73, 74, 85, 76)])
_uv = me_cube_005.uv_layers.new(name='UVMap')
_uv.uv.foreach_set('vector', [0.375, 0.242, 0.625, 0.242, 0.625, 0.25, 0.375, 0.25, 0.375, 0.9932, 0.625, 0.9932, 0.625, 1.0, 0.375, 1.0, 0.8682, 0.508, 0.8682, 0.5, 0.8682, 0.5, 0.8682, 0.508, 0.625, 0.2568, 0.625, 0.25, 0.625, 0.25, 0.625, 0.2568, 0.625, 0.25, 0.625, 0.242, 0.625, 0.242, 0.625, 0.25, 0.375, 0.0, 0.625, 0.0, 0.625, 0.008018, 0.375, 0.008018, 0.375, 0.125, 0.625, 0.125, 0.625, 0.242, 0.375, 0.242, 0.125, 0.625, 0.1318, 0.625, 0.1318, 0.742, 0.125, 0.742, 0.25, 0.625, 0.3682, 0.625, 0.3682, 0.742, 0.25, 0.742, 0.125, 0.5, 0.1318, 0.5, 0.1318, 0.508, 0.125, 0.508, 0.25, 0.5, 0.3682, 0.5, 0.3682, 0.508, 0.25, 0.508, 0.75, 0.625, 0.8682, 0.625, 0.8682, 0.742, 0.75, 0.742, 0.75, 0.5, 0.8682, 0.5, 0.8682, 0.508, 0.75, 0.508, 0.8448, 0.742, 0.7734, 0.742, 0.7734, 0.742, 0.8448, 0.742, 0.125, 0.742, 0.1318, 0.742, 0.1318, 0.75, 0.125, 0.75, 0.25, 0.742, 0.3682, 0.742, 0.3682, 0.75, 0.25, 0.75, 0.375, 0.875, 0.625, 0.875, 0.625, 0.9932, 0.375, 0.9932, 0.375, 0.25, 0.625, 0.25, 0.625, 0.2568, 0.375, 0.2568, 0.375, 0.375, 0.625, 0.375, 0.625, 0.4932, 0.375, 0.4932, 0.8682, 0.742, 0.875, 0.742, 0.875, 0.75, 0.8682, 0.75, 0.8682, 0.5, 0.875, 0.5, 0.875, 0.508, 0.8682, 0.508, 0.8682, 0.625, 0.875, 0.625, 0.875, 0.742, 0.8682, 0.742, 0.75, 0.742, 0.8682, 0.742, 0.8682, 0.75, 0.75, 0.75, 0.625, 0.008018, 0.625, 0.0, 0.625, 0.0, 0.625, 0.008018, 0.625, 1.0, 0.625, 0.9932, 0.625, 0.9932, 0.625, 1.0, 0.8682, 0.6075, 0.8682, 0.6075, 0.8682, 0.6075, 0.8682, 0.6075, 0.625, 0.742, 0.6318, 0.742, 0.6318, 0.75, 0.625, 0.75, 0.7266, 0.742, 0.7266, 0.742, 0.7266, 0.742, 0.7266, 0.742, 0.6318, 0.742, 0.75, 0.742, 0.75, 0.75, 0.6318, 0.75, 0.375, 0.2568, 0.625, 0.2568, 0.625, 0.375, 0.375, 0.375, 0.375, 0.7568, 0.625, 0.7568, 0.625, 0.875, 0.375, 0.875, 0.1318, 0.742, 0.25, 0.742, 0.25, 0.75, 0.1318, 0.75, 0.6318, 0.5, 0.75, 0.5, 0.75, 0.508, 0.6318, 0.508, 0.6318, 0.625, 0.75, 0.625, 0.75, 0.742, 0.6318, 0.742, 0.1318, 0.5, 0.25, 0.5, 0.25, 0.508, 0.1318, 0.508, 0.1318, 0.625, 0.25, 0.625, 0.25, 0.742, 0.1318, 0.742, 0.1318, 0.508, 0.25, 0.508, 0.25, 0.625, 0.1318, 0.625, 0.6318, 0.508, 0.75, 0.508, 0.75, 0.625, 0.6318, 0.625, 0.8682, 0.6075, 0.8682, 0.5255, 0.8682, 0.5255, 0.8682, 0.6075, 0.8682, 0.508, 0.875, 0.508, 0.875, 0.625, 0.8682, 0.625, 0.75, 0.508, 0.8682, 0.508, 0.8682, 0.625, 0.75, 0.625, 0.25, 0.508, 0.3682, 0.508, 0.3682, 0.625, 0.25, 0.625, 0.125, 0.508, 0.1318, 0.508, 0.1318, 0.625, 0.125, 0.625, 0.375, 0.008018, 0.625, 0.008018, 0.625, 0.125, 0.375, 0.125, 0.8682, 0.625, 0.8682, 0.508, 0.8682, 0.5255, 0.8682, 0.6075, 0.8682, 0.508, 0.8682, 0.508, 0.8682, 0.5255, 0.8682, 0.5255, 0.8682, 0.508, 0.8682, 0.625, 0.8682, 0.6075, 0.8682, 0.5255, 0.8682, 0.625, 0.8682, 0.625, 0.8682, 0.6075, 0.8682, 0.6075, 0.625, 0.125, 0.625, 0.008018, 0.625, 0.02552, 0.625, 0.1075, 0.625, 0.008018, 0.625, 0.008018, 0.625, 0.02552, 0.625, 0.02552, 0.625, 0.008018, 0.625, 0.125, 0.625, 0.1075, 0.625, 0.02552, 0.625, 0.125, 0.625, 0.125, 0.625, 0.1075, 0.625, 0.1075, 0.625, 0.242, 0.625, 0.125, 0.625, 0.1425, 0.625, 0.2245, 0.625, 0.125, 0.625, 0.125, 0.625, 0.1425, 0.625, 0.1425, 0.625, 0.125, 0.625, 0.242, 0.625, 0.2245, 0.625, 0.1425, 0.625, 0.242, 0.625, 0.242, 0.625, 0.2245, 0.625, 0.2245, 0.8682, 0.742, 0.8682, 0.625, 0.8682, 0.6425, 0.8682, 0.7245, 0.8682, 0.625, 0.8682, 0.625, 0.8682, 0.6425, 0.8682, 0.6425, 0.8682, 0.625, 0.8682, 0.742, 0.8682, 0.7245, 0.8682, 0.6425, 0.8682, 0.742, 0.8682, 0.742, 0.8682, 0.7245, 0.8682, 0.7245, 0.8682, 0.7245, 0.8682, 0.6425, 0.8682, 0.6425, 0.8682, 0.7245, 0.8682, 0.5255, 0.8682, 0.5255, 0.8682, 0.5255, 0.8682, 0.5255, 0.8682, 0.7245, 0.8682, 0.7245, 0.8682, 0.7245, 0.8682, 0.7245, 0.8682, 0.5255, 0.8682, 0.6075, 0.8682, 0.6075, 0.8682, 0.5255, 0.8682, 0.6425, 0.8682, 0.6425, 0.8682, 0.6425, 0.8682, 0.6425, 0.8682, 0.6425, 0.8682, 0.7245, 0.8682, 0.7245, 0.8682, 0.6425, 0.75, 0.742, 0.8682, 0.742, 0.8448, 0.742, 0.7734, 0.742, 0.8682, 0.742, 0.8682, 0.742, 0.8448, 0.742, 0.8448, 0.742, 0.8682, 0.742, 0.75, 0.742, 0.7734, 0.742, 0.8448, 0.742, 0.75, 0.742, 0.75, 0.742, 0.7734, 0.742, 0.7734, 0.742, 0.625, 0.875, 0.625, 0.7568, 0.625, 0.7802, 0.625, 0.8516, 0.625, 0.7568, 0.625, 0.7568, 0.625, 0.7802, 0.625, 0.7802, 0.625, 0.7568, 0.625, 0.875, 0.625, 0.8516, 0.625, 0.7802, 0.625, 0.875, 0.625, 0.875, 0.625, 0.8516, 0.625, 0.8516, 0.625, 0.9932, 0.625, 0.875, 0.625, 0.8984, 0.625, 0.9698, 0.625, 0.875, 0.625, 0.875, 0.625, 0.8984, 0.625, 0.8984, 0.625, 0.875, 0.625, 0.9932, 0.625, 0.9698, 0.625, 0.8984, 0.625, 0.9932, 0.625, 0.9932, 0.625, 0.9698, 0.625, 0.9698, 0.6318, 0.742, 0.75, 0.742, 0.7266, 0.742, 0.6552, 0.742, 0.75, 0.742, 0.75, 0.742, 0.7266, 0.742, 0.7266, 0.742, 0.75, 0.742, 0.6318, 0.742, 0.6552, 0.742, 0.7266, 0.742, 0.6318, 0.742, 0.6318, 0.742, 0.6552, 0.742, 0.6552, 0.742, 0.7266, 0.742, 0.6552, 0.742, 0.6552, 0.742, 0.7266, 0.742, 0.6552, 0.742, 0.6552, 0.742, 0.6552, 0.742, 0.6552, 0.742, 0.7734, 0.742, 0.8448, 0.742, 0.8448, 0.742, 0.7734, 0.742, 0.7734, 0.742, 0.7734, 0.742, 0.7734, 0.742, 0.7734, 0.742, 0.6552, 0.742, 0.7266, 0.742, 0.7266, 0.742, 0.6552, 0.742, 0.8448, 0.742, 0.8448, 0.742, 0.8448, 0.742, 0.8448, 0.742])
me_cube_005.update()
me_cube_012 = bpy.data.meshes.new('Cube.012')
me_cube_012.from_pydata([(-5.514, -5.11, -0.3897), (-5.514, -5.11, 0.3897), (-5.514, 5.11, -0.3897), (-5.514, 5.11, 0.3897), (5.514, -5.11, -0.3897), (5.514, -5.11, 0.3897), (5.514, 5.11, -0.3897), (5.514, 5.11, 0.3897)], [], [(0, 1, 3, 2), (2, 3, 7, 6), (6, 7, 5, 4), (4, 5, 1, 0), (2, 6, 4, 0), (7, 3, 1, 5)])
_uv = me_cube_012.uv_layers.new(name='UVMap')
_uv.uv.foreach_set('vector', [0.375, 0.0, 0.625, 0.0, 0.625, 0.25, 0.375, 0.25, 0.375, 0.25, 0.625, 0.25, 0.625, 0.5, 0.375, 0.5, 0.375, 0.5, 0.625, 0.5, 0.625, 0.75, 0.375, 0.75, 0.375, 0.75, 0.625, 0.75, 0.625, 1.0, 0.375, 1.0, 0.125, 0.5, 0.375, 0.5, 0.375, 0.75, 0.125, 0.75, 0.625, 0.5, 0.875, 0.5, 0.875, 0.75, 0.625, 0.75])
me_cube_012.update()
me_cube_011 = bpy.data.meshes.new('Cube.011')
me_cube_011.from_pydata([(-5.52, -8.108e-05, -0.06887), (-5.52, -8.108e-05, 0.06887), (-5.52, 1.441, -0.06887), (-5.52, 1.441, 0.06887), (5.508, -8.108e-05, -0.06887), (5.508, -8.108e-05, 0.06887), (5.508, 1.441, -0.06887), (5.508, 1.441, 0.06887)], [], [(0, 1, 3, 2), (2, 3, 7, 6), (6, 7, 5, 4), (4, 5, 1, 0), (2, 6, 4, 0), (7, 3, 1, 5)])
_uv = me_cube_011.uv_layers.new(name='UVMap')
_uv.uv.foreach_set('vector', [0.375, 0.0, 0.625, 0.0, 0.625, 0.25, 0.375, 0.25, 0.375, 0.25, 0.625, 0.25, 0.625, 0.5, 0.375, 0.5, 0.375, 0.5, 0.625, 0.5, 0.625, 0.75, 0.375, 0.75, 0.375, 0.75, 0.625, 0.75, 0.625, 1.0, 0.375, 1.0, 0.125, 0.5, 0.375, 0.5, 0.375, 0.75, 0.125, 0.75, 0.625, 0.5, 0.875, 0.5, 0.875, 0.75, 0.625, 0.75])
me_cube_011.update()
me_cube_014 = bpy.data.meshes.new('Cube.014')
me_cube_014.from_pydata([(-1.851, -1.697, -0.9525), (-1.851, -1.697, -0.8148), (-1.851, 2.878, -0.9525), (-1.851, 2.878, -0.8148), (2.411, -1.697, -0.9525), (2.411, -1.697, -0.8148), (2.411, 2.878, -0.9525), (2.411, 2.878, -0.8148), (-1.851, 2.732, -0.9525), (-1.851, -1.551, -0.9525), (-1.851, -1.551, -0.8148), (-1.851, 2.732, -0.8148), (2.411, -1.551, -0.9525), (2.411, 2.732, -0.9525), (2.411, 2.732, -0.8148), (2.411, -1.551, -0.8148), (-1.721, 2.878, -0.9525), (-1.721, 2.878, -0.8148), (-1.721, -1.697, -0.9525), (2.338, -1.697, -0.9525), (2.41, -1.697, -0.8148), (-1.721, -1.697, -0.8148), (-1.721, 2.732, -0.8148), (-1.721, -1.551, -0.8148), (2.41, -1.551, -0.8148), (-1.721, 2.732, -0.9525), (2.338, -1.551, -0.9525), (-1.721, -1.551, -0.9525), (-1.851, 2.732, 1.625), (-1.851, 2.878, 1.625), (-1.721, -1.697, 1.625), (-1.851, -1.697, 1.625), (-1.851, -1.551, 1.625), (-1.721, 2.878, 1.625), (2.41, -1.697, 1.625), (-1.721, 2.732, 1.625), (-1.721, -1.551, 1.625), (2.41, -1.551, 1.625), (-1.851, 0.5906, -0.9525), (-1.851, 0.5906, -0.8148), (2.411, 0.5906, -0.9525), (2.411, 0.5906, -0.8148), (-1.721, 0.5906, -0.9525), (-1.721, 0.5906, -0.8148), (-1.851, 0.5906, 1.625), (-1.721, 0.5906, 1.625), (0.2432, 2.878, -0.9525), (0.2432, 2.878, -0.8148), (0.2432, -1.697, -0.9525), (0.2432, -1.697, -0.8148), (0.2432, 2.732, -0.8148), (0.2432, -1.551, -0.8148), (0.2432, 2.732, -0.9525), (0.2432, -1.551, -0.9525), (0.2432, -1.697, 1.625), (0.2432, -1.551, 1.625), (0.2432, 0.5906, -0.8148), (0.2432, 0.5906, -0.9525), (0.2432, -1.551, 1.097), (0.2432, -1.697, -0.01604), (1.258, -1.697, -0.01604), (1.258, -1.697, 1.097), (0.2432, -1.697, 1.097), (-0.7277, -1.697, -0.01604), (-0.7277, -1.697, 1.097), (1.258, -1.551, -0.01604), (1.258, -1.551, 1.097), (0.2432, -1.551, -0.01604), (-0.7277, -1.551, -0.01604), (-0.7277, -1.551, 1.097)], [], [(8, 11, 3, 2), (13, 40, 57, 52), (12, 15, 5, 4), (18, 21, 1, 0), (26, 12, 4, 19), (22, 17, 33, 35), (17, 3, 29, 33), (3, 11, 28, 29), (46, 47, 7, 6), (56, 51, 24, 15, 41), (6, 7, 14, 13), (40, 41, 15, 12), (0, 1, 10, 9), (38, 39, 11, 8), (38, 42, 27, 9), (2, 16, 25, 8), (56, 43, 23, 51), (47, 17, 22, 50), (15, 24, 20, 5), (9, 27, 18, 0), (53, 26, 19, 48), (4, 5, 20, 19), (48, 49, 21, 18), (2, 3, 17, 16), (36, 32, 31, 30), (33, 29, 28, 35), (45, 44, 32, 36), (55, 36, 30, 54), (10, 1, 31, 32), (1, 21, 30, 31), (20, 24, 37, 34), (35, 28, 44, 45), (50, 22, 43, 56), (57, 40, 12, 26, 53), (8, 25, 42, 38), (9, 10, 39, 38), (13, 14, 41, 40), (35, 45, 43, 22), (44, 39, 10, 32), (28, 11, 39, 44), (36, 23, 43, 45), (7, 47, 50, 56, 41, 14), (25, 52, 57, 42), (37, 55, 54, 34), (16, 17, 47, 46), (19, 20, 49, 48), (27, 53, 48, 18), (63, 59, 67, 68), (16, 46, 52, 25), (42, 57, 53, 27), (51, 23, 68, 67), (23, 36, 69, 68), (36, 55, 58, 69), (49, 20, 60, 59), (20, 34, 61, 60), (34, 54, 62, 61), (21, 49, 59, 63), (54, 30, 64, 62), (30, 21, 63, 64), (24, 51, 67, 65), (55, 37, 66, 58), (37, 24, 65, 66), (64, 63, 68, 69), (60, 61, 66, 65), (61, 62, 58, 66), (62, 64, 69, 58), (59, 60, 65, 67), (46, 6, 13, 52)])
_uv = me_cube_014.uv_layers.new(name='UVMap')
_uv.uv.foreach_set('vector', [0.375, 0.242, 0.625, 0.242, 0.625, 0.25, 0.375, 0.25, 0.375, 0.508, 0.375, 0.625, 0.25, 0.625, 0.25, 0.508, 0.375, 0.742, 0.625, 0.742, 0.625, 0.75, 0.375, 0.75, 0.375, 0.9932, 0.625, 0.9932, 0.625, 1.0, 0.375, 1.0, 0.3682, 0.742, 0.375, 0.742, 0.375, 0.75, 0.3682, 0.75, 0.8682, 0.508, 0.8682, 0.5, 0.8682, 0.5, 0.8682, 0.508, 0.625, 0.2568, 0.625, 0.25, 0.625, 0.25, 0.625, 0.2568, 0.625, 0.25, 0.625, 0.242, 0.625, 0.242, 0.625, 0.25, 0.375, 0.375, 0.625, 0.375, 0.625, 0.5, 0.375, 0.5, 0.75, 0.625, 0.75, 0.742, 0.6318, 0.742, 0.625, 0.742, 0.625, 0.625, 0.375, 0.5, 0.625, 0.5, 0.625, 0.508, 0.375, 0.508, 0.375, 0.625, 0.625, 0.625, 0.625, 0.742, 0.375, 0.742, 0.375, 0.0, 0.625, 0.0, 0.625, 0.008018, 0.375, 0.008018, 0.375, 0.125, 0.625, 0.125, 0.625, 0.242, 0.375, 0.242, 0.125, 0.625, 0.1318, 0.625, 0.1318, 0.742, 0.125, 0.742, 0.125, 0.5, 0.1318, 0.5, 0.1318, 0.508, 0.125, 0.508, 0.75, 0.625, 0.8682, 0.625, 0.8682, 0.742, 0.75, 0.742, 0.75, 0.5, 0.8682, 0.5, 0.8682, 0.508, 0.75, 0.508, 0.625, 0.742, 0.6318, 0.742, 0.6318, 0.75, 0.625, 0.75, 0.125, 0.742, 0.1318, 0.742, 0.1318, 0.75, 0.125, 0.75, 0.25, 0.742, 0.3682, 0.742, 0.3682, 0.75, 0.25, 0.75, 0.375, 0.75, 0.625, 0.75, 0.625, 0.7568, 0.375, 0.7568, 0.375, 0.875, 0.625, 0.875, 0.625, 0.9932, 0.375, 0.9932, 0.375, 0.25, 0.625, 0.25, 0.625, 0.2568, 0.375, 0.2568, 0.8682, 0.742, 0.875, 0.742, 0.875, 0.75, 0.8682, 0.75, 0.8682, 0.5, 0.875, 0.5, 0.875, 0.508, 0.8682, 0.508, 0.8682, 0.625, 0.875, 0.625, 0.875, 0.742, 0.8682, 0.742, 0.75, 0.742, 0.8682, 0.742, 0.8682, 0.75, 0.75, 0.75, 0.625, 0.008018, 0.625, 0.0, 0.625, 0.0, 0.625, 0.008018, 0.625, 1.0, 0.625, 0.9932, 0.625, 0.9932, 0.625, 1.0, 0.6318, 0.75, 0.6318, 0.742, 0.6318, 0.742, 0.6318, 0.75, 0.8682, 0.508, 0.875, 0.508, 0.875, 0.625, 0.8682, 0.625, 0.75, 0.508, 0.8682, 0.508, 0.8682, 0.625, 0.75, 0.625, 0.25, 0.625, 0.375, 0.625, 0.375, 0.742, 0.3682, 0.742, 0.25, 0.742, 0.125, 0.508, 0.1318, 0.508, 0.1318, 0.625, 0.125, 0.625, 0.375, 0.008018, 0.625, 0.008018, 0.625, 0.125, 0.375, 0.125, 0.375, 0.508, 0.625, 0.508, 0.625, 0.625, 0.375, 0.625, 0.8682, 0.508, 0.8682, 0.625, 0.8682, 0.625, 0.8682, 0.508, 0.625, 0.125, 0.625, 0.125, 0.625, 0.008018, 0.625, 0.008018, 0.625, 0.242, 0.625, 0.242, 0.625, 0.125, 0.625, 0.125, 0.8682, 0.742, 0.8682, 0.742, 0.8682, 0.625, 0.8682, 0.625, 0.625, 0.5, 0.75, 0.5, 0.75, 0.508, 0.75, 0.625, 0.625, 0.625, 0.625, 0.508, 0.1318, 0.508, 0.25, 0.508, 0.25, 0.625, 0.1318, 0.625, 0.6318, 0.742, 0.75, 0.742, 0.75, 0.75, 0.6318, 0.75, 0.375, 0.2568, 0.625, 0.2568, 0.625, 0.375, 0.375, 0.375, 0.375, 0.7568, 0.625, 0.7568, 0.625, 0.875, 0.375, 0.875, 0.1318, 0.742, 0.25, 0.742, 0.25, 0.75, 0.1318, 0.75, 0.625, 0.9759, 0.625, 0.8924, 0.625, 0.8924, 0.625, 0.9759, 0.1318, 0.5, 0.25, 0.5, 0.25, 0.508, 0.1318, 0.508, 0.1318, 0.625, 0.25, 0.625, 0.25, 0.742, 0.1318, 0.742, 0.75, 0.742, 0.8682, 0.742, 0.8509, 0.742, 0.7674, 0.742, 0.8682, 0.742, 0.8682, 0.742, 0.8509, 0.742, 0.8509, 0.742, 0.8682, 0.742, 0.75, 0.742, 0.7674, 0.742, 0.8509, 0.742, 0.625, 0.875, 0.625, 0.7568, 0.625, 0.7741, 0.625, 0.8576, 0.625, 0.7568, 0.625, 0.7568, 0.625, 0.7741, 0.625, 0.7741, 0.625, 0.7568, 0.625, 0.875, 0.625, 0.8576, 0.625, 0.7741, 0.625, 0.9932, 0.625, 0.875, 0.625, 0.8924, 0.625, 0.9759, 0.625, 0.875, 0.625, 0.9932, 0.625, 0.9759, 0.625, 0.8924, 0.625, 0.9932, 0.625, 0.9932, 0.625, 0.9759, 0.625, 0.9759, 0.6318, 0.742, 0.75, 0.742, 0.7326, 0.742, 0.6491, 0.742, 0.75, 0.742, 0.6318, 0.742, 0.6491, 0.742, 0.7326, 0.742, 0.6318, 0.742, 0.6318, 0.742, 0.6491, 0.742, 0.6491, 0.742, 0.625, 0.9759, 0.625, 0.9759, 0.625, 0.9759, 0.625, 0.9759, 0.625, 0.7741, 0.625, 0.7741, 0.625, 0.7741, 0.625, 0.7741, 0.625, 0.7741, 0.625, 0.8576, 0.625, 0.8576, 0.625, 0.7741, 0.625, 0.8924, 0.625, 0.9759, 0.625, 0.9759, 0.625, 0.8924, 0.625, 0.8576, 0.625, 0.7741, 0.625, 0.7741, 0.625, 0.8576, 0.25, 0.5, 0.375, 0.5, 0.375, 0.508, 0.25, 0.508])
me_cube_014.update()
me_cube_013 = bpy.data.meshes.new('Cube.013')
me_cube_013.from_pydata([(-2.372, -1.606, -0.06887), (-2.372, -1.606, 0.06887), (-2.372, 4.077, -0.06887), (-2.372, 4.077, 0.06887), (0.7465, -1.606, -0.06887), (0.7465, -1.606, 0.06887), (0.7465, 4.077, -0.06887), (0.7465, 4.077, 0.06887), (-0.7424, 4.077, -0.06887), (-0.7424, 4.077, 0.06887), (-0.7424, -1.606, -0.06887), (-0.7424, -1.606, 0.06887), (-2.372, 5.567, -0.06887), (-2.372, 5.567, 0.06887), (-0.7424, 5.567, -0.06887), (-0.7424, 5.567, 0.06887), (-2.372, 1.461, -0.06887), (-2.372, 1.461, 0.06887), (0.7465, 1.461, -0.06887), (0.7465, 1.461, 0.06887), (-0.7424, 1.461, 0.06887), (-0.7424, 1.461, -0.06887), (5.396, -1.606, -0.06887), (5.396, -1.606, 0.06887), (5.396, 1.461, -0.06887), (5.396, 1.461, 0.06887), (2.326, -1.606, -0.06887), (2.326, -1.606, 0.06887), (2.326, 1.461, 0.06887), (2.326, 1.461, -0.06887), (0.1378, -3.928, 0.06887), (2.326, -1.74, 0.06887), (0.7042, -3.854, 0.06887), (1.232, -3.635, 0.06887), (1.685, -3.287, 0.06887), (2.033, -2.834, 0.06887), (2.252, -2.306, 0.06887), (2.326, -1.74, -0.06887), (0.1378, -3.928, -0.06887), (2.252, -2.306, -0.06887), (2.033, -2.834, -0.06887), (1.685, -3.287, -0.06887), (1.232, -3.635, -0.06887), (0.7042, -3.854, -0.06887), (-0.1829, -3.928, -0.06887), (-2.372, -1.74, -0.06887), (-0.7494, -3.854, -0.06887), (-1.277, -3.635, -0.06887), (-1.731, -3.287, -0.06887), (-2.078, -2.834, -0.06887), (-2.297, -2.306, -0.06887), (-2.372, -1.74, 0.06887), (-0.1829, -3.928, 0.06887), (-2.297, -2.306, 0.06887), (-2.078, -2.834, 0.06887), (-1.731, -3.287, 0.06887), (-1.277, -3.635, 0.06887), (-0.7494, -3.854, 0.06887)], [], [(16, 17, 3, 2), (8, 9, 7, 6), (27, 26, 22, 23), (21, 18, 4, 10), (20, 17, 1, 11), (19, 20, 11, 5), (16, 21, 10, 0), (8, 2, 12, 14), (12, 13, 15, 14), (3, 9, 15, 13), (2, 3, 13, 12), (9, 8, 14, 15), (2, 8, 21, 16), (7, 9, 20, 19), (9, 3, 17, 20), (8, 6, 18, 21), (6, 7, 19, 18), (0, 1, 17, 16), (24, 25, 23, 22), (29, 28, 25, 24), (28, 27, 23, 25), (26, 29, 24, 22), (4, 18, 29, 26), (19, 5, 27, 28), (18, 19, 28, 29), (37, 31, 36, 39), (39, 36, 35, 40), (40, 35, 34, 41), (41, 34, 33, 42), (42, 33, 32, 43), (43, 32, 30, 38), (44, 52, 57, 46), (46, 57, 56, 47), (47, 56, 55, 48), (48, 55, 54, 49), (49, 54, 53, 50), (50, 53, 51, 45), (5, 11, 1, 51, 53, 54, 55, 56, 57, 52, 30, 32, 33, 34, 35, 36, 31, 27), (52, 44, 38, 30), (26, 27, 31, 37), (4, 26, 37, 39, 40, 41, 42, 43, 38, 44, 46, 47, 48, 49, 50, 45, 0, 10), (1, 0, 45, 51)])
_uv = me_cube_013.uv_layers.new(name='UVMap')
_uv.uv.foreach_set('vector', [0.375, 0.1349, 0.625, 0.1349, 0.625, 0.25, 0.375, 0.25, 0.375, 0.3604, 0.625, 0.3604, 0.625, 0.5, 0.375, 0.5, 0.625, 0.75, 0.375, 0.75, 0.375, 0.75, 0.625, 0.75, 0.2354, 0.6151, 0.375, 0.6151, 0.375, 0.75, 0.2354, 0.75, 0.7646, 0.6151, 0.875, 0.6151, 0.875, 0.75, 0.7646, 0.75, 0.625, 0.6151, 0.7646, 0.6151, 0.7646, 0.75, 0.625, 0.75, 0.125, 0.6151, 0.2354, 0.6151, 0.2354, 0.75, 0.125, 0.75, 0.2354, 0.5, 0.125, 0.5, 0.125, 0.5, 0.2354, 0.5, 0.375, 0.25, 0.625, 0.25, 0.625, 0.3604, 0.375, 0.3604, 0.875, 0.5, 0.7646, 0.5, 0.7646, 0.5, 0.875, 0.5, 0.375, 0.25, 0.625, 0.25, 0.625, 0.25, 0.375, 0.25, 0.625, 0.3604, 0.375, 0.3604, 0.375, 0.3604, 0.625, 0.3604, 0.125, 0.5, 0.2354, 0.5, 0.2354, 0.6151, 0.125, 0.6151, 0.625, 0.5, 0.7646, 0.5, 0.7646, 0.6151, 0.625, 0.6151, 0.7646, 0.5, 0.875, 0.5, 0.875, 0.6151, 0.7646, 0.6151, 0.2354, 0.5, 0.375, 0.5, 0.375, 0.6151, 0.2354, 0.6151, 0.375, 0.5, 0.625, 0.5, 0.625, 0.6151, 0.375, 0.6151, 0.375, 0.0, 0.625, 0.0, 0.625, 0.1349, 0.375, 0.1349, 0.375, 0.6151, 0.625, 0.6151, 0.625, 0.75, 0.375, 0.75, 0.375, 0.6151, 0.625, 0.6151, 0.625, 0.6151, 0.375, 0.6151, 0.625, 0.6151, 0.625, 0.75, 0.625, 0.75, 0.625, 0.6151, 0.375, 0.75, 0.375, 0.6151, 0.375, 0.6151, 0.375, 0.75, 0.375, 0.75, 0.375, 0.6151, 0.375, 0.6151, 0.375, 0.75, 0.625, 0.6151, 0.625, 0.75, 0.625, 0.75, 0.625, 0.6151, 0.375, 0.6151, 0.625, 0.6151, 0.625, 0.6151, 0.375, 0.6151, 0.375, 0.75, 0.625, 0.75, 0.6232, 0.7477, 0.3738, 0.7478, 0.3738, 0.7478, 0.6232, 0.7477, 0.6169, 0.7398, 0.3696, 0.7403, 0.3696, 0.7403, 0.6169, 0.7398, 0.6039, 0.7237, 0.3612, 0.7248, 0.3612, 0.7248, 0.6039, 0.7237, 0.5819, 0.5809, 0.3481, 0.582, 0.3481, 0.582, 0.5819, 0.5809, 0.5548, 0.4928, 0.3325, 0.4933, 0.3325, 0.4933, 0.5548, 0.4928, 0.5279, 0.4006, 0.3168, 0.4006, 0.375, 0.3494, 0.625, 0.3494, 0.625, 0.259, 0.375, 0.259, 0.375, 0.259, 0.625, 0.259, 0.625, 0.1747, 0.375, 0.1747, 0.375, 0.1747, 0.625, 0.1747, 0.625, 0.0, 0.375, 0.0, 0.03117, 0.08005, 0.05605, 0.06333, 0.01869, 0.02057, 0.01082, 0.0331, 0.01082, 0.0331, 0.01869, 0.02057, 0.004467, 0.004866, 0.003192, 0.01189, 0.003192, 0.01189, 0.004467, 0.004866, 0.0, 0.0, 0.0, 0.0, 0.625, 0.75, 0.7646, 0.75, 0.0, 0.0, 0.0, 0.0, 0.004467, 0.004866, 0.01869, 0.02057, 0.05605, 0.06333, 0.1649, 0.1926, 0.2216, 0.2645, 0.2912, 0.3494, 0.5279, 0.4006, 0.5548, 0.4928, 0.5819, 0.5809, 0.6039, 0.7237, 0.6169, 0.7398, 0.6232, 0.7477, 0.625, 0.75, 0.625, 0.75, 0.625, 0.3494, 0.375, 0.3494, 0.3168, 0.4006, 0.5279, 0.4006, 0.375, 0.75, 0.625, 0.75, 0.625, 0.75, 0.375, 0.75, 0.375, 0.75, 0.375, 0.75, 0.375, 0.75, 0.3738, 0.7478, 0.3696, 0.7403, 0.3612, 0.7248, 0.3481, 0.582, 0.3325, 0.4933, 0.3168, 0.4006, 0.1747, 0.3494, 0.1316, 0.2678, 0.0946, 0.2085, 0.03117, 0.08005, 0.01082, 0.0331, 0.003192, 0.01189, 0.0, 0.0, 0.125, 0.75, 0.2354, 0.75, 0.0, 0.0, 0.0, 0.0, 0.0, 0.0, 0.0, 0.0])
me_cube_013.update()

# ---- objects
ob_empty = bpy.data.objects.new('Empty', None)
ob_garrage = bpy.data.objects.new('Garrage', me_cube_015)
ob_empty_001 = bpy.data.objects.new('Empty.001', None)
ob_empty_002 = bpy.data.objects.new('Empty.002', None)
ob_rdc_burreaubibliotheque = bpy.data.objects.new('RDC_BurreauBibliotheque', me_cube_007)
ob_rdc_cloisonsalonbureau = bpy.data.objects.new('RDC_CloisonSalonBureau', me_cube_006)
ob_rdc_couloirentree = bpy.data.objects.new('RDC_CouloirEntree', me_cube_001)
ob_rdc_cuissine = bpy.data.objects.new('RDC_Cuissine', me_cube_008)
ob_rdc_escalierversetage1 = bpy.data.objects.new('RDC_EscalierVersEtage1', me_cube_009)
ob_rdc_escalierversetage1_001 = bpy.data.objects.new('RDC_EscalierVersEtage1.001', me_cube_010)
ob_rdc_escallierversjardin = bpy.data.objects.new('RDC_EscallierVersJardin', me_cube)
ob_rdc_mure = bpy.data.objects.new('RDC_Mure', me_cube_002)
ob_rdc_mure_001 = bpy.data.objects.new('RDC_Mure.001', me_cube_003)
ob_rdc_plafon = bpy.data.objects.new('RDC_Plafon', me_cube_017)
ob_rdc_salleamanger = bpy.data.objects.new('RDC_SalleAManger', me_cube_004)
ob_rdc_salon = bpy.data.objects.new('RDC_Salon', me_cube_005)
ob_rdc_sol = bpy.data.objects.new('RDC_Sol', me_cube_012)
ob_rdc_terrace = bpy.data.objects.new('RDC_Terrace', me_cube_011)
ob_rdc_salleamanger_001 = bpy.data.objects.new('RDC_SalleAManger.001', me_cube_014)
ob_etage1_couloir = bpy.data.objects.new('Etage1_Couloir', me_cube_013)

# ---- transforms, parenting, visibility, modifiers, constraints
ob_empty.location = (-0.1, 0.0, -0.003141)
ob_empty.empty_display_type = 'IMAGE'
ob_empty.empty_display_size = 25.33
ob_garrage.location = (-6.419, -4.722, 0.4329)
ob_garrage.scale = (1.0, 3.832, 1.0)
ob_empty_001.location = (1.364, -1.477, 3.518)
ob_empty_001.scale = (2.757, 2.757, 2.757)
ob_empty_001.empty_display_type = 'IMAGE'
ob_empty_001.empty_display_size = 5.0
ob_empty_002.location = (0.1325, -1.555, 3.327)
ob_empty_002.scale = (2.667, 2.667, 2.667)
ob_empty_002.empty_display_type = 'IMAGE'
ob_empty_002.empty_display_size = 5.0
ob_rdc_burreaubibliotheque.location = (3.509, 2.791, 1.694)
ob_rdc_cloisonsalonbureau.location = (3.118, 1.0, 1.707)
ob_rdc_couloirentree.location = (-0.01584, -2.973, 0.8389)
ob_rdc_cuissine.location = (-4.45, 2.313, 1.818)
ob_rdc_escalierversetage1.location = (-0.01445, 2.139, 2.162)
ob_rdc_escalierversetage1_001.location = (-1.293, 3.312, 3.021)
ob_rdc_escallierversjardin.location = (-1.263e-16, -7.089, 0.5688)
ob_rdc_escallierversjardin.scale = (0.537, 0.537, 0.537)
ob_rdc_mure.location = (-0.8261, -4.114, 1.254)
ob_rdc_mure_001.location = (0.8027, -4.114, 1.254)
ob_rdc_plafon.location = (-0.01584, -2.973, 3.417)
ob_rdc_salleamanger.location = (-4.798, -3.004, 1.722)
ob_rdc_salon.location = (3.696, -2.844, 1.816)
ob_rdc_sol.location = (-0.008583, -1.022, 0.3803)
ob_rdc_terrace.location = (-0.002641, -6.132, 0.8389)
ob_rdc_salleamanger_001.location = (-4.798, -3.004, 4.3)
ob_etage1_couloir.location = (-0.01584, -2.973, 3.417)

# ---- collection membership
col_collection.objects.link(ob_empty)
col_collection.objects.link(ob_garrage)
col_collection.objects.link(ob_empty_001)
col_collection.objects.link(ob_empty_002)
col_rdc.objects.link(ob_rdc_burreaubibliotheque)
col_rdc.objects.link(ob_rdc_cloisonsalonbureau)
col_rdc.objects.link(ob_rdc_couloirentree)
col_rdc.objects.link(ob_rdc_cuissine)
col_rdc.objects.link(ob_rdc_escalierversetage1)
col_rdc.objects.link(ob_rdc_escalierversetage1_001)
col_rdc.objects.link(ob_rdc_escallierversjardin)
col_rdc.objects.link(ob_rdc_mure)
col_rdc.objects.link(ob_rdc_mure_001)
col_rdc.objects.link(ob_rdc_plafon)
col_rdc.objects.link(ob_rdc_salleamanger)
col_rdc.objects.link(ob_rdc_salon)
col_rdc.objects.link(ob_rdc_sol)
col_rdc.objects.link(ob_rdc_terrace)
col_rdc.objects.link(ob_rdc_salleamanger_001)
col_etage1.objects.link(ob_etage1_couloir)

# ---- scene / render settings (as saved in the file)
scene.frame_start = 1; scene.frame_end = 250; scene.frame_set(1)
scene.render.engine = 'BLENDER_EEVEE_NEXT'
scene.render.bake_bias = 0.0
scene.render.bake_samples = 0
bpy.context.view_layer.update()

# ---- added for rendering (the .blend has no active camera and no usable light): camera, sun
cam_auto = bpy.data.cameras.new('AutoCamera')
cam_auto.lens = 50.0
cam_auto.sensor_width = 36.0
cam_auto.clip_end = 1000.0
ob_auto_camera = bpy.data.objects.new('AutoCamera', cam_auto)
scene.collection.objects.link(ob_auto_camera)
ob_auto_camera.location = (17.2049, -26.4943, 19.2952)
ob_auto_camera.rotation_euler = (1.09748, -7.21219e-08, 0.694738)
scene.camera = ob_auto_camera
light_auto_sun = bpy.data.lights.new('AutoSun', 'SUN')
light_auto_sun.energy = 3.0
light_auto_sun.angle = 0.0523599
ob_auto_sun = bpy.data.objects.new('AutoSun', light_auto_sun)
scene.collection.objects.link(ob_auto_sun)
ob_auto_sun.rotation_euler = (0.872665, 0.174533, 0.523599)
bpy.context.view_layer.update()
